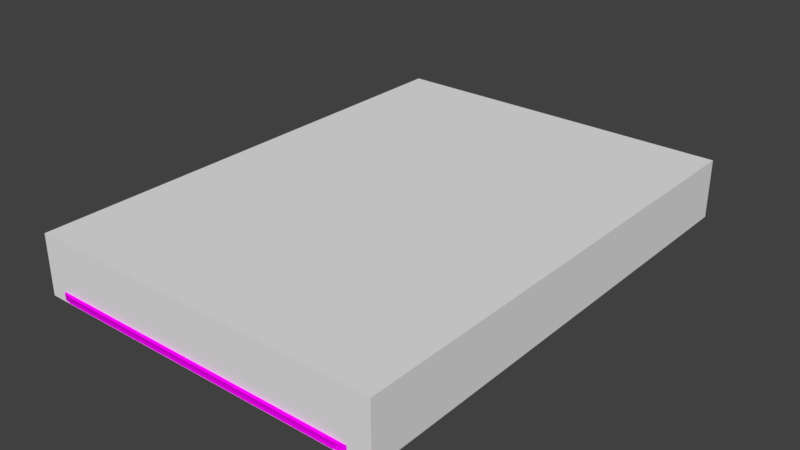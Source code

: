 # Source: aucman_clipboard.blend  (saved by Blender 2.79.0; exported with 4.5.12 LTS)
import bpy
from mathutils import Matrix  # noqa: F401  (used for matrix-valued properties, if any)

bpy.ops.wm.read_factory_settings(use_empty=True)
scene = bpy.context.scene
scene.name = 'Scene'

# ---- collections
col_collection_1 = bpy.data.collections.new('Collection 1'); scene.collection.children.link(col_collection_1)
col_collection_2 = bpy.data.collections.new('Collection 2'); scene.collection.children.link(col_collection_2)
col_collection_3 = bpy.data.collections.new('Collection 3'); scene.collection.children.link(col_collection_3)
col_collection_4 = bpy.data.collections.new('Collection 4'); scene.collection.children.link(col_collection_4)
col_collection_5 = bpy.data.collections.new('Collection 5'); scene.collection.children.link(col_collection_5)
col_collection_6 = bpy.data.collections.new('Collection 6'); scene.collection.children.link(col_collection_6)
col_collection_7 = bpy.data.collections.new('Collection 7'); scene.collection.children.link(col_collection_7)
col_collection_8 = bpy.data.collections.new('Collection 8'); scene.collection.children.link(col_collection_8)
col_collection_9 = bpy.data.collections.new('Collection 9'); scene.collection.children.link(col_collection_9)
col_collection_10 = bpy.data.collections.new('Collection 10'); scene.collection.children.link(col_collection_10)
col_collection_11 = bpy.data.collections.new('Collection 11'); scene.collection.children.link(col_collection_11)
col_collection_12 = bpy.data.collections.new('Collection 12'); scene.collection.children.link(col_collection_12)
col_collection_13 = bpy.data.collections.new('Collection 13'); scene.collection.children.link(col_collection_13)
col_collection_14 = bpy.data.collections.new('Collection 14'); scene.collection.children.link(col_collection_14)
col_collection_15 = bpy.data.collections.new('Collection 15'); scene.collection.children.link(col_collection_15)
col_collection_16 = bpy.data.collections.new('Collection 16'); scene.collection.children.link(col_collection_16)
col_collection_17 = bpy.data.collections.new('Collection 17'); scene.collection.children.link(col_collection_17)
col_collection_18 = bpy.data.collections.new('Collection 18'); scene.collection.children.link(col_collection_18)
col_collection_19 = bpy.data.collections.new('Collection 19'); scene.collection.children.link(col_collection_19)
col_collection_20 = bpy.data.collections.new('Collection 20'); scene.collection.children.link(col_collection_20)

# ---- images (referenced by path relative to the original .blend; pixels are not part of the script)
import os
ASSET_DIR = os.environ.get("B2B_ASSET_DIR", "")  # directory of the original .blend (textures are referenced by path, not embedded)
HERE = os.path.dirname(os.path.abspath(__file__))  # packed textures are extracted next to this script under _unpacked/

def load_image(name, relpath, width, height, colorspace="sRGB"):
    """Load a texture the original file referenced (path relative to the .blend, or extracted next to this script)."""
    p = next((c for c in (os.path.join(HERE, relpath), os.path.join(ASSET_DIR, relpath)) if relpath and os.path.exists(c)), "")
    if p:
        img = bpy.data.images.load(p, check_existing=True)
        img.name = name
    else:  # same state as the original file: an image datablock whose file is absent (Cycles renders it pink)
        img = bpy.data.images.new(name, width, height)
        img.source = "FILE"
        img.filepath = "//" + (relpath or name)
    img.colorspace_settings.name = colorspace
    return img
img_aucman_clipbard_names_op_texture = load_image('aucman_clipbard_names_op.texture', 'aucman_clipbard_names_op.texture', 1024, 1024, 'sRGB')
img_aucman_clipboard_df_texture = load_image('aucman_clipboard_df.texture', 'aucman_clipboard_df.texture', 1024, 1024, 'sRGB')

# ---- materials (node trees are filled in below, after node groups)
mat_mtl_clipboard_names = bpy.data.materials.new('mtl_clipboard_names')
mat_mtl_clipboard_names.alpha_threshold = 0.0
mat_mtl_clipboard_names.roughness = 0.5
mat_mtl_clipboard = bpy.data.materials.new('mtl_clipboard')
mat_mtl_clipboard.alpha_threshold = 0.0
mat_mtl_clipboard.roughness = 0.5

# ---- material node trees
mat_mtl_clipboard_names.use_nodes = True; mat_mtl_clipboard_names.node_tree.nodes.clear()
_N = mat_mtl_clipboard_names.node_tree.nodes; _L = mat_mtl_clipboard_names.node_tree.links
n0 = _N.new('ShaderNodeOutputMaterial'); n0.name = 'Material Output'; n0.location = (300, 300)
n1 = _N.new('ShaderNodeBsdfDiffuse'); n1.name = 'Diffuse BSDF'; n1.location = (10, 300)
n2 = _N.new('ShaderNodeTexImage'); n2.name = 'Image Texture'; n2.location = (-182, 290)
n2.width = 140
n2.image = img_aucman_clipbard_names_op_texture
_L.new(n1.outputs[0], n0.inputs[0])
_L.new(n2.outputs[0], n1.inputs[0])
n0.is_active_output = True
mat_mtl_clipboard.use_nodes = True; mat_mtl_clipboard.node_tree.nodes.clear()
_N = mat_mtl_clipboard.node_tree.nodes; _L = mat_mtl_clipboard.node_tree.links
n0 = _N.new('ShaderNodeOutputMaterial'); n0.name = 'Material Output'; n0.location = (300, 300)
n1 = _N.new('ShaderNodeBsdfDiffuse'); n1.name = 'Diffuse BSDF'; n1.location = (10, 300)
n2 = _N.new('ShaderNodeTexImage'); n2.name = 'Image Texture'; n2.location = (-232, 318)
n2.width = 140
n2.image = img_aucman_clipboard_df_texture
_L.new(n1.outputs[0], n0.inputs[0])
_L.new(n2.outputs[0], n1.inputs[0])
n0.is_active_output = True

# ---- world
world_world = bpy.data.worlds.new('World'); scene.world = world_world
world_world.color = (0.05088, 0.05088, 0.05088)
world_world.use_sun_shadow = False
world_world.sun_shadow_jitter_overblur = 0.0
world_world.cycles.sampling_method = 'MANUAL'

# ---- meshes
me_c_c = bpy.data.meshes.new('c_c')
me_c_c.from_pydata([(-0.12, -0.16, -2.98e-08), (-0.12, -0.16, 0.04), (-0.12, 0.17, -2.98e-08), (-0.12, 0.17, 0.04), (0.12, -0.16, -2.98e-08), (0.12, -0.16, 0.04), (0.12, 0.17, -2.98e-08), (0.12, 0.17, 0.04)], [], [(0, 1, 3, 2), (2, 3, 7, 6), (6, 7, 5, 4), (4, 5, 1, 0), (2, 6, 4, 0), (7, 3, 1, 5)])
me_c_c.use_remesh_preserve_volume = False
me_c_c.use_remesh_preserve_attributes = False
me_c_c.use_mirror_vertex_groups = False
me_c_c.update()
me_g_name_016 = bpy.data.meshes.new('g_name_016')
me_g_name_016.from_pydata([(-0.115, -0.01994, 0.01), (0.08478, -0.01123, 0.01), (-0.1172, 0.03001, 0.01), (0.0826, 0.03872, 0.01)], [], [(0, 1, 3, 2)])
_uv = me_g_name_016.uv_layers.new(name='UVMap')
_uv.uv.foreach_set('vector', [0.5, 0.0, 1.0, 0.0, 1.0, 0.125, 0.5, 0.125])
me_g_name_016.materials.append(mat_mtl_clipboard_names)
me_g_name_016.use_remesh_preserve_volume = False
me_g_name_016.use_remesh_preserve_attributes = False
me_g_name_016.use_mirror_vertex_groups = False
me_g_name_016.update()
me_g_name_015 = bpy.data.meshes.new('g_name_015')
me_g_name_015.from_pydata([(-0.115, -0.01994, 0.01), (0.08478, -0.01123, 0.01), (-0.1172, 0.03001, 0.01), (0.0826, 0.03872, 0.01)], [], [(0, 1, 3, 2)])
_uv = me_g_name_015.uv_layers.new(name='UVMap')
_uv.uv.foreach_set('vector', [0.5, 0.125, 1.0, 0.125, 1.0, 0.25, 0.5, 0.25])
me_g_name_015.materials.append(mat_mtl_clipboard_names)
me_g_name_015.use_remesh_preserve_volume = False
me_g_name_015.use_remesh_preserve_attributes = False
me_g_name_015.use_mirror_vertex_groups = False
me_g_name_015.update()
me_g_name_014 = bpy.data.meshes.new('g_name_014')
me_g_name_014.from_pydata([(-0.115, -0.01994, 0.01), (0.08478, -0.01123, 0.01), (-0.1172, 0.03001, 0.01), (0.0826, 0.03872, 0.01)], [], [(0, 1, 3, 2)])
_uv = me_g_name_014.uv_layers.new(name='UVMap')
_uv.uv.foreach_set('vector', [0.5, 0.25, 1.0, 0.25, 1.0, 0.375, 0.5, 0.375])
me_g_name_014.materials.append(mat_mtl_clipboard_names)
me_g_name_014.use_remesh_preserve_volume = False
me_g_name_014.use_remesh_preserve_attributes = False
me_g_name_014.use_mirror_vertex_groups = False
me_g_name_014.update()
me_g_name_013 = bpy.data.meshes.new('g_name_013')
me_g_name_013.from_pydata([(-0.115, -0.01994, 0.01), (0.08478, -0.01123, 0.01), (-0.1172, 0.03001, 0.01), (0.0826, 0.03872, 0.01)], [], [(0, 1, 3, 2)])
_uv = me_g_name_013.uv_layers.new(name='UVMap')
_uv.uv.foreach_set('vector', [0.5, 0.375, 1.0, 0.375, 1.0, 0.5, 0.5, 0.5])
me_g_name_013.materials.append(mat_mtl_clipboard_names)
me_g_name_013.use_remesh_preserve_volume = False
me_g_name_013.use_remesh_preserve_attributes = False
me_g_name_013.use_mirror_vertex_groups = False
me_g_name_013.update()
me_g_name_012 = bpy.data.meshes.new('g_name_012')
me_g_name_012.from_pydata([(-0.115, -0.01994, 0.01), (0.08478, -0.01123, 0.01), (-0.1172, 0.03001, 0.01), (0.0826, 0.03872, 0.01)], [], [(0, 1, 3, 2)])
_uv = me_g_name_012.uv_layers.new(name='UVMap')
_uv.uv.foreach_set('vector', [0.5, 0.5, 1.0, 0.5, 1.0, 0.625, 0.5, 0.625])
me_g_name_012.materials.append(mat_mtl_clipboard_names)
me_g_name_012.use_remesh_preserve_volume = False
me_g_name_012.use_remesh_preserve_attributes = False
me_g_name_012.use_mirror_vertex_groups = False
me_g_name_012.update()
me_g_name_011 = bpy.data.meshes.new('g_name_011')
me_g_name_011.from_pydata([(-0.115, -0.01994, 0.01), (0.08478, -0.01123, 0.01), (-0.1172, 0.03001, 0.01), (0.0826, 0.03872, 0.01)], [], [(0, 1, 3, 2)])
_uv = me_g_name_011.uv_layers.new(name='UVMap')
_uv.uv.foreach_set('vector', [0.5, 0.625, 1.0, 0.625, 1.0, 0.75, 0.5, 0.75])
me_g_name_011.materials.append(mat_mtl_clipboard_names)
me_g_name_011.use_remesh_preserve_volume = False
me_g_name_011.use_remesh_preserve_attributes = False
me_g_name_011.use_mirror_vertex_groups = False
me_g_name_011.update()
me_g_name_010 = bpy.data.meshes.new('g_name_010')
me_g_name_010.from_pydata([(-0.115, -0.01994, 0.01), (0.08478, -0.01123, 0.01), (-0.1172, 0.03001, 0.01), (0.0826, 0.03872, 0.01)], [], [(0, 1, 3, 2)])
_uv = me_g_name_010.uv_layers.new(name='UVMap')
_uv.uv.foreach_set('vector', [0.5, 0.75, 1.0, 0.75, 1.0, 0.875, 0.5, 0.875])
me_g_name_010.materials.append(mat_mtl_clipboard_names)
me_g_name_010.use_remesh_preserve_volume = False
me_g_name_010.use_remesh_preserve_attributes = False
me_g_name_010.use_mirror_vertex_groups = False
me_g_name_010.update()
me_g_name_009 = bpy.data.meshes.new('g_name_009')
me_g_name_009.from_pydata([(-0.115, -0.01994, 0.01), (0.08478, -0.01123, 0.01), (-0.1172, 0.03001, 0.01), (0.0826, 0.03872, 0.01)], [], [(0, 1, 3, 2)])
_uv = me_g_name_009.uv_layers.new(name='UVMap')
_uv.uv.foreach_set('vector', [0.5, 0.875, 1.0, 0.875, 1.0, 1.0, 0.5, 1.0])
me_g_name_009.materials.append(mat_mtl_clipboard_names)
me_g_name_009.use_remesh_preserve_volume = False
me_g_name_009.use_remesh_preserve_attributes = False
me_g_name_009.use_mirror_vertex_groups = False
me_g_name_009.update()
me_g_name_008 = bpy.data.meshes.new('g_name_008')
me_g_name_008.from_pydata([(-0.115, -0.01994, 0.01), (0.08478, -0.01123, 0.01), (-0.1172, 0.03001, 0.01), (0.0826, 0.03872, 0.01)], [], [(0, 1, 3, 2)])
_uv = me_g_name_008.uv_layers.new(name='UVMap')
_uv.uv.foreach_set('vector', [0.0, 0.0, 0.5, 0.0, 0.5, 0.125, 0.0, 0.125])
me_g_name_008.materials.append(mat_mtl_clipboard_names)
me_g_name_008.use_remesh_preserve_volume = False
me_g_name_008.use_remesh_preserve_attributes = False
me_g_name_008.use_mirror_vertex_groups = False
me_g_name_008.update()
me_g_name_007 = bpy.data.meshes.new('g_name_007')
me_g_name_007.from_pydata([(-0.115, -0.01994, 0.01), (0.08478, -0.01123, 0.01), (-0.1172, 0.03001, 0.01), (0.0826, 0.03872, 0.01)], [], [(0, 1, 3, 2)])
_uv = me_g_name_007.uv_layers.new(name='UVMap')
_uv.uv.foreach_set('vector', [0.0, 0.125, 0.5, 0.125, 0.5, 0.25, 0.0, 0.25])
me_g_name_007.materials.append(mat_mtl_clipboard_names)
me_g_name_007.use_remesh_preserve_volume = False
me_g_name_007.use_remesh_preserve_attributes = False
me_g_name_007.use_mirror_vertex_groups = False
me_g_name_007.update()
me_g_name_006 = bpy.data.meshes.new('g_name_006')
me_g_name_006.from_pydata([(-0.115, -0.01994, 0.01), (0.08478, -0.01123, 0.01), (-0.1172, 0.03001, 0.01), (0.0826, 0.03872, 0.01)], [], [(0, 1, 3, 2)])
_uv = me_g_name_006.uv_layers.new(name='UVMap')
_uv.uv.foreach_set('vector', [0.0, 0.25, 0.5, 0.25, 0.5, 0.375, 0.0, 0.375])
me_g_name_006.materials.append(mat_mtl_clipboard_names)
me_g_name_006.use_remesh_preserve_volume = False
me_g_name_006.use_remesh_preserve_attributes = False
me_g_name_006.use_mirror_vertex_groups = False
me_g_name_006.update()
me_g_name_005 = bpy.data.meshes.new('g_name_005')
me_g_name_005.from_pydata([(-0.115, -0.01994, 0.01), (0.08478, -0.01123, 0.01), (-0.1172, 0.03001, 0.01), (0.0826, 0.03872, 0.01)], [], [(0, 1, 3, 2)])
_uv = me_g_name_005.uv_layers.new(name='UVMap')
_uv.uv.foreach_set('vector', [0.0, 0.375, 0.5, 0.375, 0.5, 0.5, 0.0, 0.5])
me_g_name_005.materials.append(mat_mtl_clipboard_names)
me_g_name_005.use_remesh_preserve_volume = False
me_g_name_005.use_remesh_preserve_attributes = False
me_g_name_005.use_mirror_vertex_groups = False
me_g_name_005.update()
me_g_name_004 = bpy.data.meshes.new('g_name_004')
me_g_name_004.from_pydata([(-0.115, -0.01994, 0.01), (0.08478, -0.01123, 0.01), (-0.1172, 0.03001, 0.01), (0.0826, 0.03872, 0.01)], [], [(0, 1, 3, 2)])
_uv = me_g_name_004.uv_layers.new(name='UVMap')
_uv.uv.foreach_set('vector', [0.0, 0.5, 0.5, 0.5, 0.5, 0.625, 0.0, 0.625])
me_g_name_004.materials.append(mat_mtl_clipboard_names)
me_g_name_004.use_remesh_preserve_volume = False
me_g_name_004.use_remesh_preserve_attributes = False
me_g_name_004.use_mirror_vertex_groups = False
me_g_name_004.update()
me_g_name_003 = bpy.data.meshes.new('g_name_003')
me_g_name_003.from_pydata([(-0.115, -0.01994, 0.01), (0.08478, -0.01123, 0.01), (-0.1172, 0.03001, 0.01), (0.0826, 0.03872, 0.01)], [], [(0, 1, 3, 2)])
_uv = me_g_name_003.uv_layers.new(name='UVMap')
_uv.uv.foreach_set('vector', [0.0, 0.625, 0.5, 0.625, 0.5, 0.75, 0.0, 0.75])
me_g_name_003.materials.append(mat_mtl_clipboard_names)
me_g_name_003.use_remesh_preserve_volume = False
me_g_name_003.use_remesh_preserve_attributes = False
me_g_name_003.use_mirror_vertex_groups = False
me_g_name_003.update()
me_g_name_002 = bpy.data.meshes.new('g_name_002')
me_g_name_002.from_pydata([(-0.115, -0.01994, 0.01), (0.08478, -0.01123, 0.01), (-0.1172, 0.03001, 0.01), (0.0826, 0.03872, 0.01)], [], [(0, 1, 3, 2)])
_uv = me_g_name_002.uv_layers.new(name='UVMap')
_uv.uv.foreach_set('vector', [0.0, 0.75, 0.5, 0.75, 0.5, 0.875, 0.0, 0.875])
me_g_name_002.materials.append(mat_mtl_clipboard_names)
me_g_name_002.use_remesh_preserve_volume = False
me_g_name_002.use_remesh_preserve_attributes = False
me_g_name_002.use_mirror_vertex_groups = False
me_g_name_002.update()
me_g_name_001 = bpy.data.meshes.new('g_name_001')
me_g_name_001.from_pydata([(-0.115, -0.01994, 0.01), (0.08478, -0.01123, 0.01), (-0.1172, 0.03001, 0.01), (0.0826, 0.03872, 0.01)], [], [(0, 1, 3, 2)])
_uv = me_g_name_001.uv_layers.new(name='UVMap')
_uv.uv.foreach_set('vector', [0.0, 0.875, 0.5, 0.875, 0.5, 1.0, 9.998e-05, 0.9999])
me_g_name_001.materials.append(mat_mtl_clipboard_names)
me_g_name_001.use_remesh_preserve_volume = False
me_g_name_001.use_remesh_preserve_attributes = False
me_g_name_001.use_mirror_vertex_groups = False
me_g_name_001.update()
me_g_g = bpy.data.meshes.new('g_g')
me_g_g.from_pydata([(0.02677, 0.1193, 0.01828), (0.02095, 0.1179, 0.02163), (0.02273, 0.1161, 0.01888), (0.02, 0.126, 0.01922), (0.02095, 0.1179, 0.02163), (0.02677, 0.1193, 0.01828), (-0.05853, -0.1093, 0.01035), (-0.05321, -0.1591, 0.0132), (0.08374, -0.143, 0.0128), (0.07992, -0.08609, 0.009218), (0.01467, 0.1112, 0.005671), (0.01778, 0.1112, 0.005672), (0.01777, 0.1093, 0.01657), (0.01466, 0.1093, 0.01657), (-0.03913, 0.1158, 0.008237), (-0.03913, 0.1173, 0.008237), (-0.03913, 0.1173, 0.01506), (-0.03913, 0.1158, 0.01506), (-0.05518, 0.1158, 0.00823), (-0.03913, 0.1158, 0.008237), (-0.03913, 0.1158, 0.01506), (-0.05518, 0.1158, 0.01506), (-0.03913, 0.1173, 0.01506), (-0.03913, 0.1173, 0.008237), (-0.05519, 0.1173, 0.008237), (-0.05519, 0.1173, 0.01506), (0.05169, 0.1158, 0.006757), (0.05169, 0.1249, 0.006756), (0.05169, 0.1249, 0.008227), (0.0517, 0.1158, 0.008231), (-0.05519, 0.1158, 0.006756), (0.05169, 0.1158, 0.006757), (0.0517, 0.1158, 0.008231), (-0.05518, 0.1158, 0.00823), (-0.05519, 0.1249, 0.006756), (-0.05519, 0.1158, 0.006756), (-0.05518, 0.1158, 0.00823), (-0.05519, 0.1249, 0.008227), (-0.03913, 0.1158, 0.01506), (-0.03913, 0.1173, 0.01506), (-0.05519, 0.1173, 0.01506), (-0.05518, 0.1158, 0.01506), (-0.05519, 0.1173, 0.01506), (-0.05519, 0.1173, 0.008237), (-0.05518, 0.1158, 0.00823), (-0.05518, 0.1158, 0.01506), (0.05169, 0.1158, 0.01506), (0.05169, 0.1173, 0.01506), (0.03563, 0.1173, 0.01506), (0.03563, 0.1158, 0.01506), (0.05169, 0.1158, 0.01506), (0.0517, 0.1158, 0.008231), (0.05169, 0.1173, 0.008237), (0.05169, 0.1173, 0.01506), (0.03563, 0.1158, 0.01506), (0.03563, 0.1173, 0.01506), (0.03563, 0.1173, 0.008237), (0.03563, 0.1158, 0.008237), (0.05169, 0.1158, 0.01506), (0.03563, 0.1158, 0.01506), (0.03563, 0.1158, 0.008237), (0.0517, 0.1158, 0.008231), (0.05169, 0.1173, 0.01506), (0.05169, 0.1173, 0.008237), (0.03563, 0.1173, 0.008237), (0.03563, 0.1173, 0.01506), (-0.02103, 0.1112, 0.005671), (-0.01815, 0.1112, 0.005672), (-0.01814, 0.1093, 0.01657), (-0.02103, 0.1093, 0.01657), (-0.09274, -0.0497, 0.007625), (-0.1035, -0.1237, 0.01009), (0.06236, -0.1478, 0.01052), (0.08187, 0.006423, 0.007699), (-0.08187, 0.006423, 0.007699), (0.01838, 0.1322, 0.01406), (0.01839, 0.1288, 0.01067), (-0.02188, 0.1288, 0.01067), (-0.02188, 0.1322, 0.01406), (0.01838, 0.1288, 0.01744), (-0.02188, 0.1288, 0.01744), (-0.02188, 0.1254, 0.01406), (0.01838, 0.1254, 0.01406), (-0.02188, 0.1288, 0.01067), (0.01839, 0.1288, 0.01067), (-0.02102, 0.1322, 0.005629), (-0.02103, 0.1112, 0.005671), (-0.02103, 0.1093, 0.01657), (-0.02101, 0.1353, 0.02042), (-0.02023, 0.1414, 0.01338), (-0.02023, 0.1467, 0.02253), (-0.08519, 0.1026, 0.01357), (-0.08767, 0.09451, 0.006854), (-0.08767, 0.09357, 0.006804), (-0.08519, 0.1024, 0.015), (-0.07843, 0.1093, 0.01657), (-0.07843, 0.109, 0.01757), (-0.06919, 0.1117, 0.01703), (-0.06919, 0.1115, 0.01802), (-0.0395, 0.1169, 0.01783), (-0.03949, 0.1168, 0.019), (-0.03026, 0.1193, 0.01828), (-0.03025, 0.1192, 0.01946), (-0.02349, 0.126, 0.01922), (0.03601, 0.1168, 0.019), (0.03601, 0.1169, 0.01783), (0.02677, 0.1193, 0.01828), (0.06569, 0.1117, 0.01703), (0.06569, 0.1115, 0.01802), (0.07493, 0.1093, 0.01657), (0.07493, 0.109, 0.01757), (0.08169, 0.1026, 0.01357), (0.08169, 0.1024, 0.015), (0.08417, 0.09451, 0.006854), (0.08417, 0.09357, 0.006804), (0.01752, 0.1322, 0.005629), (0.01673, 0.1414, 0.01338), (0.01673, 0.1467, 0.02253), (0.01752, 0.1353, 0.02042), (0.01778, 0.1112, 0.005672), (0.01777, 0.1093, 0.01657), (-0.09246, 0.09643, 0.006699), (-0.09246, 0.08946, 0.008849), (0.09246, 0.09643, 0.006699), (0.09246, 0.08946, 0.008849), (-0.09246, -0.0607, 0.01037), (0.09246, -0.0607, 0.01037), (-0.09246, -0.1172, 0.0117), (0.09246, -0.1172, 0.01425), (0.02456, -0.154, 0.02851), (0.09246, -0.1423, 0.03475), (-0.09246, -0.154, 0.02851), (-0.08767, 0.09451, 0.006854), (-0.08519, 0.1026, 0.01357), (0.08417, 0.09451, 0.006854), (0.08169, 0.1026, 0.01357), (-0.07843, 0.1093, 0.01657), (-0.06919, 0.1117, 0.01703), (-0.0395, 0.1169, 0.01783), (-0.02103, 0.1093, 0.01657), (-0.03026, 0.1193, 0.01828), (-0.02349, 0.126, 0.01922), (-0.02101, 0.1353, 0.02042), (-0.01814, 0.1093, 0.01657), (0.01466, 0.1093, 0.01657), (0.01777, 0.1093, 0.01657), (0.07493, 0.1093, 0.01657), (0.0147, 0.1467, 0.02253), (0.06569, 0.1117, 0.01703), (0.03601, 0.1169, 0.01783), (0.02677, 0.1193, 0.01828), (0.02, 0.126, 0.01922), (0.01752, 0.1353, 0.02042), (0.006253, 0.1512, 0.02338), (0.007496, 0.1467, 0.02253), (0.006255, 0.1421, 0.02169), (0.002874, 0.1545, 0.02399), (0.01673, 0.1467, 0.02253), (0.002874, 0.1388, 0.02107), (0.01425, 0.1557, 0.02422), (-0.001746, 0.1376, 0.02085), (0.007496, 0.1624, 0.02545), (-0.006366, 0.1388, 0.02107), (-0.001746, 0.1648, 0.02591), (-0.001747, 0.1557, 0.02422), (-0.01817, 0.1466, 0.02253), (-0.01099, 0.1624, 0.02545), (-0.009747, 0.1421, 0.02169), (-0.006367, 0.1545, 0.02399), (-0.01098, 0.1467, 0.02253), (-0.009746, 0.1512, 0.02338), (-0.01775, 0.1557, 0.02422), (-0.02023, 0.1467, 0.02253), (0.08417, 0.09357, 0.006804), (0.08169, 0.1024, 0.015), (-0.08767, 0.09357, 0.006804), (-0.08519, 0.1024, 0.015), (0.07493, 0.109, 0.01757), (0.06569, 0.1115, 0.01802), (0.03601, 0.1168, 0.019), (0.02273, 0.109, 0.01757), (0.02677, 0.1193, 0.01828), (0.02273, 0.1161, 0.01888), (0.01855, 0.1161, 0.01888), (-0.02716, 0.109, 0.01757), (-0.02247, 0.1161, 0.01888), (-0.07843, 0.109, 0.01757), (0.01157, 0.1249, 0.02051), (-0.06919, 0.1115, 0.01802), (-0.03949, 0.1168, 0.019), (-0.03025, 0.1192, 0.01946), (-0.02721, 0.1161, 0.01888), (-0.01577, 0.1242, 0.02039), (-0.0127, 0.133, 0.02202), (-0.009484, 0.1307, 0.02158), (-0.001674, 0.1287, 0.02123), (0.006133, 0.1305, 0.02156), (0.009344, 0.133, 0.02202), (-0.01817, 0.1466, 0.02253), (-0.01817, 0.1414, 0.01337), (-0.02023, 0.1467, 0.02253), (-0.02023, 0.1414, 0.01338), (-0.01816, 0.1322, 0.005709), (-0.02102, 0.1322, 0.005629), (-0.02103, 0.1112, 0.005671), (-0.01815, 0.1112, 0.005672), (-0.01816, 0.1322, 0.005709), (-0.01817, 0.1414, 0.01337), (-0.01817, 0.1466, 0.02253), (-0.01815, 0.1112, 0.005672), (-0.01814, 0.1093, 0.01657), (0.01469, 0.1323, 0.005734), (0.01467, 0.1112, 0.005671), (0.01466, 0.1093, 0.01657), (0.01471, 0.1414, 0.01338), (0.0147, 0.1467, 0.02253), (0.01673, 0.1467, 0.02253), (0.01673, 0.1414, 0.01338), (0.0147, 0.1467, 0.02253), (0.01471, 0.1414, 0.01338), (0.01752, 0.1322, 0.005629), (0.01469, 0.1323, 0.005734), (0.01778, 0.1112, 0.005672), (0.01467, 0.1112, 0.005671), (-0.115, 0.1249, 0.002678), (-0.1117, 0.1297, 0.006805), (-0.115, 0.1249, 0.006805), (-0.1162, 0.1193, 0.002678), (-0.1162, 0.1193, 0.006805), (-0.1162, -0.1474, 0.006805), (-0.1162, -0.1474, 0.002678), (-0.115, -0.1531, 0.006805), (-0.1117, -0.1578, 0.002679), (-0.1117, -0.1578, 0.006805), (-0.107, -0.1611, 0.002678), (-0.107, -0.1611, 0.006804), (-0.1013, -0.1623, 0.002678), (-0.1013, -0.1623, 0.006805), (0.09781, -0.1623, 0.006805), (0.1035, -0.1611, 0.006805), (0.1082, -0.1578, 0.006804), (-0.107, 0.133, 0.006805), (-0.107, 0.133, 0.002678), (-0.1013, 0.1342, 0.006805), (-0.1013, 0.1342, 0.002678), (0.09781, 0.1342, 0.006805), (0.1035, 0.133, 0.006805), (0.1082, 0.1297, 0.006805), (0.1082, 0.1297, 0.002678), (0.1115, 0.1249, 0.006805), (0.1127, 0.1193, 0.006805), (0.1127, -0.1474, 0.002678), (0.1127, -0.1474, 0.006805), (0.1115, -0.1531, 0.006805), (0.02273, 0.1161, 0.01888), (0.02095, 0.1179, 0.02163), (0.01855, 0.1161, 0.01888), (0.01157, 0.1249, 0.02051), (0.01345, 0.1255, 0.02304), (0.02, 0.126, 0.01922), (0.009344, 0.133, 0.02202), (0.01752, 0.1353, 0.02042), (0.01059, 0.1347, 0.02476), (0.009344, 0.133, 0.02202), (0.006133, 0.1305, 0.02156), (-0.001674, 0.1287, 0.02123), (0.01219, 0.154, 0.02834), (0.01673, 0.1467, 0.02253), (0.01425, 0.1557, 0.02422), (-0.001676, 0.1301, 0.0239), (-0.009484, 0.1307, 0.02158), (0.006192, 0.1601, 0.02947), (0.007496, 0.1624, 0.02545), (-0.001749, 0.162, 0.02982), (-0.001746, 0.1648, 0.02591), (-0.01381, 0.1347, 0.02476), (-0.0127, 0.133, 0.02202), (-0.009955, 0.1599, 0.02942), (-0.01099, 0.1624, 0.02545), (-0.01613, 0.1536, 0.02826), (-0.01775, 0.1557, 0.02422), (-0.02023, 0.1467, 0.02253), (-0.02101, 0.1353, 0.02042), (-0.02349, 0.126, 0.01922), (-0.006367, 0.1545, 0.02399), (-0.001747, 0.1557, 0.02422), (-0.009746, 0.1512, 0.02338), (0.002874, 0.1545, 0.02399), (-0.01098, 0.1467, 0.02253), (0.006253, 0.1512, 0.02338), (-0.009747, 0.1421, 0.02169), (0.007496, 0.1467, 0.02253), (0.006255, 0.1421, 0.02169), (0.002874, 0.1388, 0.02107), (-0.001746, 0.1376, 0.02085), (-0.006366, 0.1388, 0.02107), (-0.0127, 0.133, 0.02202), (-0.01577, 0.1242, 0.02039), (-0.01732, 0.1246, 0.02288), (-0.02247, 0.1161, 0.01888), (-0.025, 0.1179, 0.02163), (-0.03025, 0.1192, 0.01946), (-0.02721, 0.1161, 0.01888), (-0.03025, 0.1192, 0.01946), (0.008234, 0.1476, 0.008226), (-0.01173, 0.1476, 0.008226), (-0.05519, 0.1249, 0.008227), (0.05169, 0.1249, 0.008227), (0.0517, 0.1158, 0.008231), (-0.05518, 0.1158, 0.00823), (-0.05519, 0.1158, 0.006756), (-0.05519, 0.1249, 0.006756), (-0.01172, 0.1476, 0.006757), (0.05169, 0.1158, 0.006757), (0.05169, 0.1249, 0.006756), (0.008234, 0.1476, 0.006755), (-0.05519, 0.1249, 0.006756), (-0.05519, 0.1249, 0.008227), (-0.01173, 0.1476, 0.008226), (-0.01172, 0.1476, 0.006757), (0.008234, 0.1476, 0.006755), (0.008234, 0.1476, 0.008226), (0.05169, 0.1249, 0.008227), (0.05169, 0.1249, 0.006756), (0.01838, 0.1288, 0.01744), (0.01964, 0.1288, 0.01406), (0.01838, 0.1322, 0.01406), (0.01839, 0.1288, 0.01067), (0.01838, 0.1254, 0.01406), (-0.02188, 0.1288, 0.01744), (-0.02313, 0.1288, 0.01406), (-0.02188, 0.1254, 0.01406), (-0.02188, 0.1288, 0.01067), (-0.02188, 0.1322, 0.01406), (0.1035, 0.133, 0.002677), (0.09781, 0.1342, 0.002678), (0.1115, 0.1249, 0.002677), (0.1127, 0.1193, 0.002678), (0.1115, -0.1531, 0.002678), (0.1082, -0.1578, 0.002677), (0.1035, -0.1611, 0.002677), (0.09781, -0.1623, 0.002677), (-0.115, -0.1531, 0.002677), (-0.1117, 0.1297, 0.002678), (-0.115, 0.1249, 0.002678), (-0.1117, 0.1297, 0.006805), (-0.115, 0.1249, 0.006805), (-0.1162, 0.1193, 0.002678), (-0.1162, 0.1193, 0.006805), (-0.1162, -0.1474, 0.006805), (-0.1162, -0.1474, 0.002678), (-0.115, -0.1531, 0.006805), (-0.1117, -0.1578, 0.002679), (-0.1117, -0.1578, 0.006805), (-0.107, -0.1611, 0.002678), (-0.107, -0.1611, 0.006804), (-0.1013, -0.1623, 0.002678), (-0.1013, -0.1623, 0.006805), (0.09781, -0.1623, 0.006805), (0.1035, -0.1611, 0.006805), (0.1082, -0.1578, 0.006804), (-0.107, 0.133, 0.006805), (-0.107, 0.133, 0.002678), (-0.1013, 0.1342, 0.006805), (-0.1013, 0.1342, 0.002678), (0.09781, 0.1342, 0.006805), (0.1035, 0.133, 0.006805), (0.1082, 0.1297, 0.006805), (0.1082, 0.1297, 0.002678), (0.1115, 0.1249, 0.006805), (0.1127, 0.1193, 0.006805), (0.1127, -0.1474, 0.002678), (0.1127, -0.1474, 0.006805), (0.1115, -0.1531, 0.006805), (0.1035, 0.133, 0.002677), (0.09781, 0.1342, 0.002678), (0.1115, 0.1249, 0.002677), (0.1127, 0.1193, 0.002678), (0.1115, -0.1531, 0.002678), (0.1082, -0.1578, 0.002677), (0.1035, -0.1611, 0.002677), (0.09781, -0.1623, 0.002677), (-0.115, -0.1531, 0.002677), (-0.1117, 0.1297, 0.002678), (0.04437, -0.09405, 0.0176), (0.08759, -0.09085, 0.0133), (0.0376, -0.04455, 0.01096), (0.08123, -0.03921, 0.01035), (0.04078, -0.07037, 0.01243), (0.06577, -0.09352, 0.01361)], [], [(0, 1, 2), (3, 4, 5), (6, 7, 8), (9, 6, 8), (10, 11, 12), (13, 10, 12), (14, 15, 16), (17, 14, 16), (18, 19, 20), (21, 18, 20), (22, 23, 24), (25, 22, 24), (26, 27, 28), (29, 26, 28), (30, 31, 32), (33, 30, 32), (34, 35, 36), (37, 34, 36), (38, 39, 40), (41, 38, 40), (42, 43, 44), (45, 42, 44), (46, 47, 48), (49, 46, 48), (50, 51, 52), (53, 50, 52), (54, 55, 56), (57, 54, 56), (58, 59, 60), (61, 58, 60), (62, 63, 64), (65, 62, 64), (66, 67, 68), (69, 66, 68), (70, 71, 72), (73, 70, 72), (74, 70, 73), (75, 76, 77), (78, 75, 77), (79, 75, 78), (80, 79, 78), (81, 79, 80), (82, 79, 81), (83, 82, 81), (84, 82, 83), (85, 86, 87), (88, 85, 87), (89, 85, 88), (90, 89, 88), (91, 92, 93), (94, 91, 93), (95, 91, 94), (96, 95, 94), (97, 95, 96), (98, 97, 96), (99, 97, 98), (100, 99, 98), (101, 99, 100), (102, 101, 100), (103, 101, 102), (104, 105, 106), (107, 105, 104), (108, 107, 104), (109, 107, 108), (110, 109, 108), (111, 109, 110), (112, 111, 110), (113, 111, 112), (114, 113, 112), (115, 116, 117), (118, 115, 117), (119, 115, 118), (120, 119, 118), (121, 122, 123), (123, 122, 124), (122, 125, 124), (124, 125, 126), (125, 127, 126), (126, 127, 128), (127, 129, 128), (128, 129, 130), (127, 131, 129), (132, 133, 134), (133, 135, 134), (133, 136, 135), (137, 138, 136), (136, 138, 139), (136, 139, 135), (138, 140, 139), (140, 141, 139), (142, 139, 141), (139, 143, 135), (143, 144, 135), (144, 145, 135), (145, 146, 135), (144, 143, 147), (148, 146, 149), (146, 145, 149), (150, 149, 145), (151, 150, 145), (152, 151, 145), (153, 147, 154), (155, 154, 147), (156, 147, 153), (143, 155, 147), (157, 147, 156), (158, 155, 143), (159, 157, 156), (160, 158, 143), (161, 159, 156), (162, 160, 143), (163, 161, 156), (164, 163, 156), (165, 162, 143), (163, 164, 166), (167, 162, 165), (164, 168, 166), (166, 168, 165), (169, 167, 165), (168, 170, 165), (170, 169, 165), (171, 166, 165), (172, 171, 165), (173, 174, 175), (174, 176, 175), (174, 177, 176), (178, 179, 177), (180, 177, 179), (177, 180, 176), (181, 180, 179), (180, 181, 182), (180, 182, 183), (180, 184, 176), (180, 183, 185), (184, 180, 185), (184, 186, 176), (185, 183, 187), (188, 186, 189), (186, 184, 189), (184, 190, 189), (190, 184, 191), (184, 185, 191), (192, 185, 187), (193, 192, 194), (192, 187, 194), (195, 194, 187), (196, 195, 187), (197, 196, 187), (198, 199, 200), (199, 201, 200), (199, 202, 201), (202, 203, 201), (203, 202, 204), (202, 205, 204), (206, 207, 208), (209, 206, 208), (210, 209, 208), (211, 212, 213), (214, 211, 213), (215, 214, 213), (216, 217, 218), (217, 219, 218), (219, 217, 220), (221, 219, 220), (221, 220, 222), (223, 221, 222), (244, 242, 241, 243), (242, 343, 225, 241), (245, 335, 244, 243), (224, 226, 225, 343), (249, 336, 248, 247), (232, 233, 231, 342), (237, 235, 234, 236), (252, 251, 337, 250), (246, 334, 335, 245), (240, 239, 340, 339), (341, 238, 237, 236), (234, 235, 233, 232), (342, 231, 229, 230), (240, 339, 338, 253), (340, 239, 238, 341), (247, 248, 334, 246), (228, 226, 224, 227), (230, 229, 228, 227), (253, 338, 251, 252), (254, 255, 256), (256, 255, 257), (255, 258, 257), (258, 255, 259), (257, 258, 260), (258, 259, 261), (258, 262, 260), (262, 258, 261), (263, 262, 264), (264, 262, 265), (261, 266, 262), (267, 266, 261), (268, 266, 267), (262, 269, 265), (265, 269, 270), (271, 266, 268), (272, 271, 268), (273, 271, 272), (273, 266, 271), (274, 273, 272), (270, 275, 276), (269, 275, 270), (277, 273, 274), (278, 277, 274), (279, 277, 278), (273, 277, 279), (280, 279, 278), (281, 279, 280), (281, 282, 279), (282, 275, 279), (275, 282, 283), (273, 279, 284), (285, 273, 284), (284, 279, 286), (287, 273, 285), (286, 279, 288), (266, 273, 287), (279, 275, 288), (289, 266, 287), (288, 275, 290), (291, 266, 289), (262, 266, 291), (292, 262, 291), (293, 262, 292), (269, 262, 293), (294, 269, 293), (295, 269, 294), (275, 269, 295), (290, 275, 295), (296, 275, 297), (275, 298, 297), (298, 275, 283), (297, 298, 299), (298, 283, 300), (298, 300, 299), (301, 300, 283), (299, 300, 302), (302, 300, 303), (304, 305, 306), (307, 304, 306), (308, 307, 306), (309, 308, 306), (310, 311, 312), (313, 310, 312), (314, 313, 312), (315, 314, 312), (316, 317, 318), (319, 316, 318), (320, 319, 318), (321, 320, 318), (320, 321, 322), (323, 320, 322), (324, 325, 326), (326, 325, 327), (328, 325, 324), (327, 325, 328), (329, 330, 331), (331, 330, 332), (333, 330, 329), (332, 330, 333), (337, 336, 249, 250), (366, 365, 363, 361, 345, 346, 348, 349, 351, 353, 355, 357, 358, 359, 360, 373, 372, 370, 369, 367), (364, 375, 374, 368, 376, 377, 371, 378, 379, 380, 381, 356, 354, 352, 382, 350, 347, 344, 383, 362), (389, 385, 387, 386, 388), (384, 389, 388)])
me_g_g.polygons.foreach_set('use_smooth', [1, 1, 1, 1, 1, 1, 1, 1, 1, 1, 1, 1, 1, 1, 1, 1, 1, 1, 1, 1, 1, 1, 1, 1, 1, 1, 1, 1, 1, 1, 1, 1, 1, 1, 1, 1, 1, 1, 1, 1, 1, 1, 1, 1, 1, 1, 1, 1, 1, 1, 1, 1, 1, 1, 1, 1, 1, 1, 1, 1, 1, 1, 1, 1, 1, 1, 1, 1, 1, 1, 1, 1, 1, 1, 1, 1, 1, 1, 1, 1, 1, 1, 1, 1, 1, 1, 1, 1, 1, 1, 1, 1, 1, 1, 1, 1, 1, 1, 1, 1, 1, 1, 1, 1, 1, 1, 1, 1, 1, 1, 1, 1, 1, 1, 1, 1, 1, 1, 1, 1, 1, 1, 1, 1, 1, 1, 1, 1, 1, 1, 1, 1, 1, 1, 1, 1, 1, 1, 1, 1, 1, 1, 1, 1, 1, 1, 1, 1, 1, 1, 1, 1, 1, 1, 1, 1, 1, 1, 1, 1, 1, 1, 1, 1, 1, 1, 1, 1, 1, 1, 1, 1, 1, 1, 1, 1, 1, 1, 1, 1, 1, 1, 1, 1, 1, 1, 1, 1, 1, 1, 1, 1, 1, 1, 1, 1, 1, 1, 1, 1, 1, 1, 1, 1, 1, 1, 1, 1, 1, 1, 1, 1, 1, 1, 1, 1, 1, 1, 1, 1, 1, 1, 1, 1, 1, 1, 1, 1, 1, 1, 1, 1, 1, 1, 1, 1, 1, 1, 1, 1, 1, 1, 1, 1, 1, 1, 1, 1, 1, 1, 1, 1, 1, 1, 1, 1, 1, 1, 1, 1, 1, 1, 1, 1, 1, 1, 1, 1, 0, 0])
_uv = me_g_g.uv_layers.new(name='UVMap')
_uv.uv.foreach_set('vector', [0.338, 0.7128, 0.3245, 0.7122, 0.3279, 0.7049, 0.3194, 0.7286, 0.3308, 0.7145, 0.338, 0.7128, 0.1178, 0.03534, 0.1775, 0.03181, 0.1879, 0.1676, 0.1406, 0.1695, 0.1178, 0.03534, 0.1879, 0.1676, 0.9323, 0.6377, 0.9323, 0.6303, 0.9588, 0.6303, 0.9588, 0.6377, 0.9323, 0.6377, 0.9588, 0.6303, 0.1204, 0.838, 0.1167, 0.838, 0.1167, 0.8547, 0.1204, 0.8547, 0.1204, 0.838, 0.1167, 0.8547, 0.1598, 0.838, 0.1204, 0.838, 0.1204, 0.8547, 0.1598, 0.8547, 0.1598, 0.838, 0.1204, 0.8547, 0.1204, 0.8584, 0.1204, 0.8752, 0.1598, 0.8752, 0.1598, 0.8584, 0.1204, 0.8584, 0.1598, 0.8752, 0.1864, 0.8802, 0.1942, 0.8802, 0.1942, 0.8813, 0.1864, 0.8813, 0.1864, 0.8802, 0.1942, 0.8813, 0.1121, 0.8802, 0.1864, 0.8802, 0.1864, 0.8813, 0.1121, 0.8813, 0.1121, 0.8802, 0.1864, 0.8813, 0.2747, 0.8933, 0.3008, 0.8933, 0.3008, 0.8968, 0.2747, 0.8968, 0.2747, 0.8933, 0.3008, 0.8968, 0.1204, 0.8547, 0.1204, 0.8584, 0.1598, 0.8584, 0.1598, 0.8547, 0.1204, 0.8547, 0.1598, 0.8584, 0.1635, 0.8547, 0.1635, 0.838, 0.1598, 0.838, 0.1598, 0.8547, 0.1635, 0.8547, 0.1598, 0.838, 0.1598, 0.8547, 0.1598, 0.8584, 0.1204, 0.8584, 0.1204, 0.8547, 0.1598, 0.8547, 0.1204, 0.8584, 0.1598, 0.8547, 0.1598, 0.838, 0.1635, 0.838, 0.1635, 0.8547, 0.1598, 0.8547, 0.1635, 0.838, 0.1204, 0.8547, 0.1167, 0.8547, 0.1167, 0.838, 0.1204, 0.838, 0.1204, 0.8547, 0.1167, 0.838, 0.1598, 0.8547, 0.1204, 0.8547, 0.1204, 0.838, 0.1598, 0.838, 0.1598, 0.8547, 0.1204, 0.838, 0.1598, 0.8584, 0.1598, 0.8752, 0.1204, 0.8752, 0.1204, 0.8584, 0.1598, 0.8584, 0.1204, 0.8752, 0.8079, 0.6378, 0.8079, 0.6309, 0.8345, 0.6309, 0.8345, 0.6378, 0.8079, 0.6378, 0.8345, 0.6309, 0.1178, 0.03534, 0.1775, 0.03181, 0.1879, 0.1676, 0.06352, 0.1726, 0.1178, 0.03534, 0.1879, 0.1676, 0.07235, 0.04021, 0.1178, 0.03534, 0.06352, 0.1726, 0.02505, 0.7042, 0.01784, 0.7042, 0.01784, 0.6482, 0.02505, 0.6482, 0.02505, 0.7042, 0.01784, 0.6482, 0.03225, 0.7042, 0.02505, 0.7042, 0.02505, 0.6482, 0.03045, 0.6482, 0.03225, 0.7042, 0.02505, 0.6482, 0.03585, 0.6482, 0.03225, 0.7042, 0.03045, 0.6482, 0.03945, 0.7042, 0.03225, 0.7042, 0.03585, 0.6482, 0.04306, 0.6482, 0.03945, 0.7042, 0.03585, 0.6482, 0.04486, 0.7042, 0.03945, 0.7042, 0.04306, 0.6482, 0.2464, 0.8375, 0.1969, 0.8376, 0.1923, 0.8633, 0.2537, 0.8723, 0.2464, 0.8375, 0.1923, 0.8633, 0.2681, 0.8557, 0.2464, 0.8375, 0.2537, 0.8723, 0.2805, 0.8773, 0.2681, 0.8557, 0.2537, 0.8723, 0.645, 0.6264, 0.6589, 0.6264, 0.6599, 0.6299, 0.6449, 0.6299, 0.645, 0.6264, 0.6599, 0.6299, 0.6268, 0.6264, 0.645, 0.6264, 0.6449, 0.6299, 0.6269, 0.6299, 0.6268, 0.6264, 0.6449, 0.6299, 0.61, 0.6264, 0.6268, 0.6264, 0.6269, 0.6299, 0.6101, 0.6299, 0.61, 0.6264, 0.6269, 0.6299, 0.559, 0.6264, 0.61, 0.6264, 0.6101, 0.6299, 0.5589, 0.6299, 0.559, 0.6264, 0.6101, 0.6299, 0.5422, 0.6264, 0.559, 0.6264, 0.5589, 0.6299, 0.5421, 0.6299, 0.5422, 0.6264, 0.5589, 0.6299, 0.5244, 0.6281, 0.5422, 0.6264, 0.5421, 0.6299, 0.3203, 0.6299, 0.3201, 0.6264, 0.3346, 0.6281, 0.2779, 0.6264, 0.3201, 0.6264, 0.3203, 0.6299, 0.2779, 0.6299, 0.2779, 0.6264, 0.3203, 0.6299, 0.2636, 0.6264, 0.2779, 0.6264, 0.2779, 0.6299, 0.2635, 0.6299, 0.2636, 0.6264, 0.2779, 0.6299, 0.2453, 0.6264, 0.2636, 0.6264, 0.2635, 0.6299, 0.2455, 0.6299, 0.2453, 0.6264, 0.2635, 0.6299, 0.2289, 0.6264, 0.2453, 0.6264, 0.2455, 0.6299, 0.2276, 0.6299, 0.2289, 0.6264, 0.2455, 0.6299, 0.2464, 0.8375, 0.2681, 0.8557, 0.2805, 0.8773, 0.2537, 0.8723, 0.2464, 0.8375, 0.2805, 0.8773, 0.1969, 0.8376, 0.2464, 0.8375, 0.2537, 0.8723, 0.1923, 0.8633, 0.1969, 0.8376, 0.2537, 0.8723, 0.9375, 0.6172, 0.9219, 0.6172, 0.9375, 0.007812, 0.9375, 0.007812, 0.9219, 0.6172, 0.9219, 0.007812, 0.9219, 0.6172, 0.3594, 0.6172, 0.9219, 0.007812, 0.9219, 0.007812, 0.3594, 0.6172, 0.3594, 0.007812, 0.3594, 0.6172, 0.1484, 0.6172, 0.3594, 0.007812, 0.3594, 0.007812, 0.1484, 0.6172, 0.1484, 0.007812, 0.1484, 0.6172, 0.01953, 0.2266, 0.1484, 0.007812, 0.1484, 0.007812, 0.01953, 0.2266, 0.01953, 0.007812, 0.1484, 0.6172, 0.01562, 0.6172, 0.01953, 0.2266, 0.3496, 0.7741, 0.3613, 0.777, 0.3496, 0.9718, 0.3613, 0.777, 0.3613, 0.969, 0.3496, 0.9718, 0.3613, 0.777, 0.3697, 0.7848, 0.3613, 0.969, 0.3724, 0.7954, 0.3782, 0.8295, 0.3697, 0.7848, 0.3697, 0.7848, 0.3782, 0.8295, 0.3697, 0.8508, 0.3697, 0.7848, 0.3697, 0.8508, 0.3613, 0.969, 0.3782, 0.8295, 0.381, 0.8402, 0.3697, 0.8508, 0.381, 0.8402, 0.3885, 0.8479, 0.3697, 0.8508, 0.3988, 0.8507, 0.3697, 0.8508, 0.3885, 0.8479, 0.3697, 0.8508, 0.3697, 0.8541, 0.3613, 0.969, 0.3697, 0.8541, 0.3697, 0.8919, 0.3613, 0.969, 0.3697, 0.8919, 0.3697, 0.8955, 0.3613, 0.969, 0.3697, 0.8955, 0.3697, 0.9613, 0.3613, 0.969, 0.3697, 0.8919, 0.3697, 0.8541, 0.4117, 0.8918, 0.3724, 0.9506, 0.3697, 0.9613, 0.3782, 0.9164, 0.3697, 0.9613, 0.3697, 0.8955, 0.3782, 0.9164, 0.381, 0.9058, 0.3782, 0.9164, 0.3697, 0.8955, 0.3885, 0.898, 0.381, 0.9058, 0.3697, 0.8955, 0.3988, 0.8951, 0.3885, 0.898, 0.3697, 0.8955, 0.4168, 0.882, 0.4117, 0.8918, 0.4117, 0.8835, 0.4065, 0.8821, 0.4117, 0.8835, 0.4117, 0.8918, 0.4206, 0.8781, 0.4117, 0.8918, 0.4168, 0.882, 0.3697, 0.8541, 0.4065, 0.8821, 0.4117, 0.8918, 0.4117, 0.8941, 0.4117, 0.8918, 0.4206, 0.8781, 0.4027, 0.8782, 0.4065, 0.8821, 0.3697, 0.8541, 0.422, 0.8912, 0.4117, 0.8941, 0.4206, 0.8781, 0.4013, 0.8729, 0.4027, 0.8782, 0.3697, 0.8541, 0.4295, 0.8834, 0.422, 0.8912, 0.4206, 0.8781, 0.4027, 0.8676, 0.4013, 0.8729, 0.3697, 0.8541, 0.4323, 0.8728, 0.4295, 0.8834, 0.4206, 0.8781, 0.422, 0.8728, 0.4323, 0.8728, 0.4206, 0.8781, 0.4116, 0.854, 0.4027, 0.8676, 0.3697, 0.8541, 0.4323, 0.8728, 0.422, 0.8728, 0.4295, 0.8622, 0.4065, 0.8637, 0.4027, 0.8676, 0.4116, 0.854, 0.422, 0.8728, 0.4206, 0.8675, 0.4295, 0.8622, 0.4295, 0.8622, 0.4206, 0.8675, 0.4116, 0.854, 0.4117, 0.8622, 0.4065, 0.8637, 0.4116, 0.854, 0.4206, 0.8675, 0.4168, 0.8636, 0.4116, 0.854, 0.4168, 0.8636, 0.4117, 0.8622, 0.4116, 0.854, 0.422, 0.8544, 0.4295, 0.8622, 0.4116, 0.854, 0.4117, 0.8516, 0.422, 0.8544, 0.4116, 0.854, 0.4812, 0.6433, 0.475, 0.6695, 0.05273, 0.6428, 0.475, 0.6695, 0.05888, 0.6691, 0.05273, 0.6428, 0.475, 0.6695, 0.4581, 0.6872, 0.05888, 0.6691, 0.4351, 0.6933, 0.361, 0.7067, 0.4581, 0.6872, 0.328, 0.687, 0.4581, 0.6872, 0.361, 0.7067, 0.4581, 0.6872, 0.328, 0.687, 0.05888, 0.6691, 0.338, 0.7128, 0.328, 0.687, 0.361, 0.7067, 0.328, 0.687, 0.338, 0.7128, 0.3279, 0.7049, 0.328, 0.687, 0.3279, 0.7049, 0.3175, 0.7049, 0.328, 0.687, 0.2035, 0.6869, 0.05888, 0.6691, 0.328, 0.687, 0.3175, 0.7049, 0.2152, 0.7049, 0.2035, 0.6869, 0.328, 0.687, 0.2152, 0.7049, 0.2035, 0.6869, 0.07573, 0.6868, 0.05888, 0.6691, 0.2152, 0.7049, 0.3175, 0.7049, 0.3001, 0.7272, 0.09876, 0.6929, 0.07573, 0.6868, 0.1728, 0.7065, 0.07573, 0.6868, 0.2035, 0.6869, 0.1728, 0.7065, 0.2035, 0.6869, 0.1958, 0.7126, 0.1728, 0.7065, 0.1958, 0.7126, 0.2035, 0.6869, 0.2034, 0.7049, 0.2035, 0.6869, 0.2152, 0.7049, 0.2034, 0.7049, 0.2319, 0.7254, 0.2152, 0.7049, 0.3001, 0.7272, 0.2395, 0.7476, 0.2319, 0.7254, 0.2476, 0.7417, 0.2319, 0.7254, 0.3001, 0.7272, 0.2476, 0.7417, 0.267, 0.7369, 0.2476, 0.7417, 0.3001, 0.7272, 0.2865, 0.7414, 0.267, 0.7369, 0.3001, 0.7272, 0.2945, 0.7477, 0.2865, 0.7414, 0.3001, 0.7272, 0.714, 0.6309, 0.7345, 0.6311, 0.714, 0.6358, 0.7345, 0.6311, 0.7344, 0.636, 0.714, 0.6358, 0.7345, 0.6311, 0.7621, 0.6312, 0.7344, 0.636, 0.7621, 0.6312, 0.7622, 0.638, 0.7344, 0.636, 0.7622, 0.638, 0.7621, 0.6312, 0.8079, 0.6378, 0.7621, 0.6312, 0.8079, 0.6309, 0.8079, 0.6378, 0.3059, 0.9651, 0.3211, 0.9777, 0.3297, 0.9929, 0.2712, 0.965, 0.3059, 0.9651, 0.3297, 0.9929, 0.268, 0.983, 0.2712, 0.965, 0.3297, 0.9929, 0.3059, 0.9651, 0.2712, 0.965, 0.268, 0.983, 0.3211, 0.9777, 0.3059, 0.9651, 0.268, 0.983, 0.3297, 0.9929, 0.3211, 0.9777, 0.268, 0.983, 0.8383, 0.6327, 0.8588, 0.6329, 0.8383, 0.6376, 0.8588, 0.6329, 0.8587, 0.6378, 0.8383, 0.6376, 0.8587, 0.6378, 0.8588, 0.6329, 0.8866, 0.6312, 0.8862, 0.6379, 0.8587, 0.6378, 0.8866, 0.6312, 0.8862, 0.6379, 0.8866, 0.6312, 0.9323, 0.6303, 0.9323, 0.6377, 0.8862, 0.6379, 0.9323, 0.6303, 0.9639, 0.02273, 0.9639, 0.01218, 0.9715, 0.01218, 0.9715, 0.02273, 0.9639, 0.01218, 0.9639, 0.003318, 0.9715, 0.003318, 0.9715, 0.01218, 0.9715, 0.3937, 0.9639, 0.3937, 0.9639, 0.02273, 0.9715, 0.02273, 0.9833, 0.9401, 0.991, 0.9401, 0.991, 0.949, 0.9833, 0.949, 0.9715, 0.4219, 0.9639, 0.4219, 0.9639, 0.4131, 0.9715, 0.4131, 0.9833, 0.4134, 0.991, 0.4134, 0.991, 0.4222, 0.9833, 0.4222, 0.991, 0.3939, 0.991, 0.4045, 0.9833, 0.4045, 0.9833, 0.3939, 0.9715, 0.9293, 0.9639, 0.9293, 0.9639, 0.4325, 0.9715, 0.4325, 0.9715, 0.4042, 0.9639, 0.4042, 0.9639, 0.3937, 0.9715, 0.3937, 0.991, 0.003589, 0.991, 0.01245, 0.9833, 0.01245, 0.9833, 0.003589, 0.9833, 0.023, 0.991, 0.023, 0.991, 0.3939, 0.9833, 0.3939, 0.9833, 0.4045, 0.991, 0.4045, 0.991, 0.4134, 0.9833, 0.4134, 0.9833, 0.4222, 0.991, 0.4222, 0.991, 0.4328, 0.9833, 0.4328, 0.9715, 0.9487, 0.9639, 0.9487, 0.9639, 0.9398, 0.9715, 0.9398, 0.9833, 0.01245, 0.991, 0.01245, 0.991, 0.023, 0.9833, 0.023, 0.9715, 0.4131, 0.9639, 0.4131, 0.9639, 0.4042, 0.9715, 0.4042, 0.991, 0.9296, 0.991, 0.9401, 0.9833, 0.9401, 0.9833, 0.9296, 0.9833, 0.4328, 0.991, 0.4328, 0.991, 0.9296, 0.9833, 0.9296, 0.9715, 0.9398, 0.9639, 0.9398, 0.9639, 0.9293, 0.9715, 0.9293, 0.3279, 0.7049, 0.3245, 0.7122, 0.3175, 0.7049, 0.3175, 0.7049, 0.3245, 0.7122, 0.3001, 0.7272, 0.3245, 0.7122, 0.3047, 0.7301, 0.3001, 0.7272, 0.3047, 0.7301, 0.3245, 0.7122, 0.3194, 0.7286, 0.3001, 0.7272, 0.3047, 0.7301, 0.2945, 0.7477, 0.3047, 0.7301, 0.3194, 0.7286, 0.3123, 0.7521, 0.3047, 0.7301, 0.2909, 0.7556, 0.2945, 0.7477, 0.2909, 0.7556, 0.3047, 0.7301, 0.3123, 0.7521, 0.2945, 0.7477, 0.2909, 0.7556, 0.2865, 0.7414, 0.2865, 0.7414, 0.2909, 0.7556, 0.267, 0.7369, 0.3123, 0.7521, 0.3004, 0.7907, 0.2909, 0.7556, 0.3129, 0.7813, 0.3004, 0.7907, 0.3123, 0.7521, 0.3067, 0.8043, 0.3004, 0.7907, 0.3129, 0.7813, 0.2909, 0.7556, 0.263, 0.7471, 0.267, 0.7369, 0.267, 0.7369, 0.263, 0.7471, 0.2476, 0.7417, 0.2866, 0.8177, 0.3004, 0.7907, 0.3067, 0.8043, 0.2898, 0.8211, 0.2866, 0.8177, 0.3067, 0.8043, 0.2707, 0.8167, 0.2866, 0.8177, 0.2898, 0.8211, 0.2707, 0.8167, 0.3004, 0.7907, 0.2866, 0.8177, 0.2668, 0.8273, 0.2707, 0.8167, 0.2898, 0.8211, 0.2476, 0.7417, 0.2402, 0.7617, 0.2395, 0.7476, 0.263, 0.7471, 0.2402, 0.7617, 0.2476, 0.7417, 0.2463, 0.8171, 0.2707, 0.8167, 0.2668, 0.8273, 0.2437, 0.8211, 0.2463, 0.8171, 0.2668, 0.8273, 0.2381, 0.8022, 0.2463, 0.8171, 0.2437, 0.8211, 0.2707, 0.8167, 0.2463, 0.8171, 0.2381, 0.8022, 0.2269, 0.8042, 0.2381, 0.8022, 0.2437, 0.8211, 0.2235, 0.7814, 0.2381, 0.8022, 0.2269, 0.8042, 0.2235, 0.7814, 0.2216, 0.7527, 0.2381, 0.8022, 0.2216, 0.7527, 0.2402, 0.7617, 0.2381, 0.8022, 0.2402, 0.7617, 0.2216, 0.7527, 0.2147, 0.7284, 0.2707, 0.8167, 0.2381, 0.8022, 0.2553, 0.8012, 0.2668, 0.8043, 0.2707, 0.8167, 0.2553, 0.8012, 0.2553, 0.8012, 0.2381, 0.8022, 0.2469, 0.7928, 0.2783, 0.8012, 0.2707, 0.8167, 0.2668, 0.8043, 0.2469, 0.7928, 0.2381, 0.8022, 0.2438, 0.7813, 0.3004, 0.7907, 0.2707, 0.8167, 0.2783, 0.8012, 0.2381, 0.8022, 0.2402, 0.7617, 0.2438, 0.7813, 0.2868, 0.7928, 0.3004, 0.7907, 0.2783, 0.8012, 0.2438, 0.7813, 0.2402, 0.7617, 0.2469, 0.7698, 0.2899, 0.7813, 0.3004, 0.7907, 0.2868, 0.7928, 0.2909, 0.7556, 0.3004, 0.7907, 0.2899, 0.7813, 0.2868, 0.7698, 0.2909, 0.7556, 0.2899, 0.7813, 0.2784, 0.7614, 0.2909, 0.7556, 0.2868, 0.7698, 0.263, 0.7471, 0.2909, 0.7556, 0.2784, 0.7614, 0.2668, 0.7583, 0.263, 0.7471, 0.2784, 0.7614, 0.2553, 0.7614, 0.263, 0.7471, 0.2668, 0.7583, 0.2402, 0.7617, 0.263, 0.7471, 0.2553, 0.7614, 0.2469, 0.7698, 0.2402, 0.7617, 0.2553, 0.7614, 0.2395, 0.7476, 0.2402, 0.7617, 0.2319, 0.7254, 0.2402, 0.7617, 0.228, 0.7278, 0.2319, 0.7254, 0.228, 0.7278, 0.2402, 0.7617, 0.2147, 0.7284, 0.2319, 0.7254, 0.228, 0.7278, 0.2152, 0.7049, 0.228, 0.7278, 0.2147, 0.7284, 0.2093, 0.7117, 0.228, 0.7278, 0.2093, 0.7117, 0.2152, 0.7049, 0.1958, 0.7126, 0.2093, 0.7117, 0.2147, 0.7284, 0.2152, 0.7049, 0.2093, 0.7117, 0.2034, 0.7049, 0.2034, 0.7049, 0.2093, 0.7117, 0.1958, 0.7126, 0.1923, 0.9859, 0.1453, 0.9859, 0.04316, 0.9327, 0.2945, 0.9327, 0.1923, 0.9859, 0.04316, 0.9327, 0.2945, 0.9112, 0.2945, 0.9327, 0.04316, 0.9327, 0.04316, 0.9112, 0.2945, 0.9112, 0.04316, 0.9327, 0.08685, 0.8516, 0.08685, 0.8569, 0.06193, 0.8699, 0.02556, 0.8516, 0.08685, 0.8516, 0.06193, 0.8699, 0.02556, 0.8569, 0.02556, 0.8516, 0.06193, 0.8699, 0.05048, 0.8699, 0.02556, 0.8569, 0.06193, 0.8699, 0.2747, 0.8933, 0.2747, 0.8968, 0.1725, 0.8968, 0.1725, 0.8933, 0.2747, 0.8933, 0.1725, 0.8968, 0.1255, 0.8933, 0.1725, 0.8933, 0.1725, 0.8968, 0.1255, 0.8968, 0.1255, 0.8933, 0.1725, 0.8968, 0.1255, 0.8933, 0.1255, 0.8968, 0.02334, 0.8968, 0.02334, 0.8933, 0.1255, 0.8933, 0.02334, 0.8968, 0.03528, 0.6454, 0.03696, 0.6414, 0.04099, 0.6431, 0.04099, 0.6431, 0.03696, 0.6414, 0.03865, 0.6374, 0.03294, 0.6397, 0.03696, 0.6414, 0.03528, 0.6454, 0.03865, 0.6374, 0.03696, 0.6414, 0.03294, 0.6397, 0.0226, 0.6461, 0.0226, 0.6414, 0.02663, 0.6431, 0.02663, 0.6431, 0.0226, 0.6414, 0.02176, 0.6377, 0.01856, 0.6431, 0.0226, 0.6414, 0.0226, 0.6461, 0.02176, 0.6377, 0.0226, 0.6414, 0.01856, 0.6431, 0.9639, 0.4325, 0.9639, 0.4219, 0.9715, 0.4219, 0.9715, 0.4325, 0.4921, 0.9839, 0.4904, 0.975, 0.4961, 0.6646, 0.4981, 0.6558, 0.5033, 0.6485, 0.5109, 0.6435, 0.5197, 0.6418, 0.9336, 0.6415, 0.9424, 0.6436, 0.9497, 0.6488, 0.9547, 0.6563, 0.9564, 0.6652, 0.9507, 0.9756, 0.9487, 0.9844, 0.9434, 0.9918, 0.9359, 0.9967, 0.9271, 0.9985, 0.5132, 0.9987, 0.5044, 0.9967, 0.4971, 0.9914, 0.597, 0.7085, 0.593, 0.9231, 0.5942, 0.9292, 0.5977, 0.9344, 0.6027, 0.938, 0.6088, 0.9394, 0.8962, 0.9447, 0.9024, 0.9435, 0.9076, 0.9401, 0.9112, 0.935, 0.9126, 0.9289, 0.9165, 0.7143, 0.9153, 0.7082, 0.9119, 0.703, 0.9068, 0.6994, 0.9008, 0.698, 0.6133, 0.6927, 0.6072, 0.6939, 0.602, 0.6973, 0.5984, 0.7024, 0.43, 0.716, 0.4798, 0.716, 0.4798, 0.8227, 0.3802, 0.8227, 0.3802, 0.7693, 0.3802, 0.716, 0.43, 0.716, 0.3802, 0.7693])
me_g_g.materials.append(mat_mtl_clipboard)
me_g_g.use_remesh_preserve_volume = False
me_g_g.use_remesh_preserve_attributes = False
me_g_g.use_mirror_vertex_groups = False
me_g_g.update()
me_g_g.normals_split_custom_set([tuple(v) for v in zip(*[iter([0.5178, -0.5211, 0.6785, 0.5178, -0.5211, 0.6785, 0.5178, -0.5211, 0.6785, 0.4185, 0.3032, 0.8561, 0.4185, 0.3032, 0.8561, 0.4185, 0.3032, 0.8561, -0.003058, 0.05976, 0.9982, -0.003757, 0.05682, 0.9984, -0.003042, 0.05983, 0.9982, -0.00235, 0.06274, 0.998, -0.003058, 0.05976, 0.9982, -0.003042, 0.05983, 0.9982, 0.0002943, -0.9842, -0.1769, 0.0003365, -0.9842, -0.1769, 0.0001366, -0.9842, -0.1769, 9.445e-05, -0.9842, -0.1769, 0.0002943, -0.9842, -0.1769, 0.0001366, -0.9842, -0.1769, 1.0, -0.0004193, 9.218e-05, 1.0, -0.001632, 0.0003581, 1.0, -0.0004495, 9.878e-05, 1.0, 0.0007166, -0.0001572, 1.0, -0.0004193, 9.218e-05, 1.0, -0.0004495, 9.878e-05, 1.657e-05, -1.0, -3.799e-05, 0.0, -1.0, -2.939e-07, 5.703e-06, -1.0, -1.326e-05, 2.227e-05, -1.0, -5.094e-05, 1.657e-05, -1.0, -3.799e-05, 5.703e-06, -1.0, -1.326e-05, 2.589e-05, 1.0, 9.236e-06, 2.969e-05, 1.0, 0.0, 1.864e-05, 1.0, 2.688e-05, 1.484e-05, 1.0, 3.612e-05, 2.589e-05, 1.0, 9.236e-06, 1.864e-05, 1.0, 2.688e-05, 1.0, 0.0002415, -0.0001299, 1.0, 0.0001254, 0.0005876, 1.0, 0.0001998, 0.0001214, 1.0, 0.0003386, -0.0007377, 1.0, 0.0002415, -0.0001299, 1.0, 0.0001998, 0.0001214, -4.477e-06, -1.0, 8.598e-05, -1.109e-05, -1.0, 0.0005643, -6.342e-06, -1.0, 0.0002203, 2.304e-06, -1.0, -0.0004019, -4.477e-06, -1.0, 8.598e-05, -6.342e-06, -1.0, 0.0002203, -1.0, -0.0002106, 0.0005351, -1.0, 8.198e-05, 0.002362, -1.0, -0.0002144, 0.0005178, -1.0, -0.0005147, -0.001357, -1.0, -0.0002106, 0.0005351, -1.0, -0.0002144, 0.0005178, -3.682e-05, 2.471e-05, 1.0, -3.913e-05, -2.803e-08, 1.0, -4.707e-05, -8.492e-05, 1.0, -3.02e-07, 0.0004171, 1.0, -3.682e-05, 2.471e-05, 1.0, -4.707e-05, -8.492e-05, 1.0, -1.0, -0.001955, 6.736e-05, -1.0, -0.002443, 0.0001746, -1.0, -0.001822, 3.789e-05, -1.0, -0.001335, -6.988e-05, -1.0, -0.001955, 6.736e-05, -1.0, -0.001822, 3.789e-05, -2.011e-07, 5.839e-07, 1.0, -1.852e-07, 6.207e-07, 1.0, -4.371e-07, 3.679e-08, 1.0, -4.529e-07, 0.0, 1.0, -2.011e-07, 5.839e-07, 1.0, -4.371e-07, 3.679e-08, 1.0, 1.0, 0.0007102, 0.0001297, 1.0, 0.001169, 0.0002312, 1.0, 0.001096, 0.000215, 1.0, 0.0006369, 0.0001135, 1.0, 0.0007102, 0.0001297, 1.0, 0.001096, 0.000215, -1.0, 0.0001014, -3.016e-05, -1.0, 0.0, -5.241e-05, -1.0, 0.0006347, 8.687e-05, -1.0, 0.0007361, 0.0001091, -1.0, 0.0001014, -3.016e-05, -1.0, 0.0006347, 8.687e-05, 3.759e-05, -1.0, 8.708e-05, 3.758e-05, -1.0, 8.724e-05, 3.758e-05, -1.0, 8.719e-05, 3.76e-05, -1.0, 8.702e-05, 3.759e-05, -1.0, 8.708e-05, 3.758e-05, -1.0, 8.719e-05, -4.261e-06, 1.0, -7.842e-05, -4.639e-07, 1.0, -8.711e-05, -1.151e-05, 1.0, -6.181e-05, -1.531e-05, 1.0, -5.312e-05, -4.261e-06, 1.0, -7.842e-05, -1.151e-05, 1.0, -6.181e-05, 0.0001436, -0.9842, -0.1769, 0.0001598, -0.9842, -0.1769, 7.564e-05, -0.9842, -0.1769, 5.937e-05, -0.9842, -0.1769, 0.0001436, -0.9842, -0.1769, 7.564e-05, -0.9842, -0.1769, -0.001646, 0.01678, 0.9999, 0.00224, 0.033, 0.9995, -0.002161, 0.02604, 0.9997, -0.00329, 0.008912, 1.0, -0.001646, 0.01678, 0.9999, -0.002161, 0.02604, 0.9997, -2.407e-07, -0.001323, 1.0, -0.001646, 0.01678, 0.9999, -0.00329, 0.008912, 1.0, 0.0001281, 0.9489, -0.3154, -3.154e-05, 0.708, -0.7062, -1.166e-05, 0.7079, -0.7063, 0.0001113, 0.9488, 0.3158, 0.0001281, 0.9489, -0.3154, -1.166e-05, 0.7079, -0.7063, -6.777e-05, 0.0007165, 1.0, 0.0001281, 0.9489, -0.3154, 0.0001113, 0.9488, 0.3158, -2.476e-07, 0.0008574, 1.0, -6.777e-05, 0.0007165, 1.0, 0.0001113, 0.9488, 0.3158, 1.047e-05, -0.9486, 0.3166, -6.777e-05, 0.0007165, 1.0, -2.476e-07, 0.0008574, 1.0, -8.516e-05, -0.9486, -0.3165, -6.777e-05, 0.0007165, 1.0, 1.047e-05, -0.9486, 0.3166, -2.565e-05, -0.7068, -0.7074, -8.516e-05, -0.9486, -0.3165, 1.047e-05, -0.9486, 0.3166, 1.036e-05, -0.7066, -0.7076, -8.516e-05, -0.9486, -0.3165, -2.565e-05, -0.7068, -0.7074, -0.9994, 0.03478, -0.006995, -1.0, 0.000499, 0.0002372, -1.0, 0.0004754, 0.0001881, -0.9979, 0.06044, -0.02182, -0.9994, 0.03478, -0.006995, -1.0, 0.0004754, 0.0001881, -0.9954, 0.09034, -0.03281, -0.9994, 0.03478, -0.006995, -0.9979, 0.06044, -0.02182, -0.996, 0.07736, -0.04419, -0.9954, 0.09034, -0.03281, -0.9979, 0.06044, -0.02182, -0.9296, 0.3187, 0.1851, -0.9308, -0.01788, 0.3652, -0.9719, 0.112, 0.207, -0.8306, 0.546, 0.1097, -0.9296, 0.3187, 0.1851, -0.9719, 0.112, 0.207, -0.5877, 0.7899, 0.1748, -0.9296, 0.3187, 0.1851, -0.8306, 0.546, 0.1097, -0.4274, 0.879, 0.2113, -0.5877, 0.7899, 0.1748, -0.8306, 0.546, 0.1097, -0.2301, 0.9461, 0.2278, -0.5877, 0.7899, 0.1748, -0.4274, 0.879, 0.2113, -0.204, 0.9612, 0.1856, -0.2301, 0.9461, 0.2278, -0.4274, 0.879, 0.2113, -0.2038, 0.9685, 0.143, -0.2301, 0.9461, 0.2278, -0.204, 0.9612, 0.1856, -0.2314, 0.9678, 0.09907, -0.2038, 0.9685, 0.143, -0.204, 0.9612, 0.1856, -0.4202, 0.9027, 0.09278, -0.2038, 0.9685, 0.143, -0.2314, 0.9678, 0.09907, -0.4994, 0.8618, 0.08888, -0.4202, 0.9027, 0.09278, -0.2314, 0.9678, 0.09907, -0.7071, 0.7034, 0.07284, -0.4202, 0.9027, 0.09278, -0.4994, 0.8618, 0.08888, 0.204, 0.9684, 0.1435, 0.2163, 0.9712, 0.09942, 0.2577, 0.9612, 0.09838, 0.2041, 0.9611, 0.1863, 0.2163, 0.9712, 0.09942, 0.204, 0.9684, 0.1435, 0.2318, 0.9456, 0.2282, 0.2041, 0.9611, 0.1863, 0.204, 0.9684, 0.1435, 0.4293, 0.8782, 0.2109, 0.2041, 0.9611, 0.1863, 0.2318, 0.9456, 0.2282, 0.5884, 0.7894, 0.1748, 0.4293, 0.8782, 0.2109, 0.2318, 0.9456, 0.2282, 0.8267, 0.5516, 0.111, 0.4293, 0.8782, 0.2109, 0.5884, 0.7894, 0.1748, 0.9304, 0.3273, 0.1651, 0.8267, 0.5516, 0.111, 0.5884, 0.7894, 0.1748, 0.9762, 0.124, 0.1779, 0.8267, 0.5516, 0.111, 0.9304, 0.3273, 0.1651, 0.9521, -0.01631, 0.3055, 0.9762, 0.124, 0.1779, 0.9304, 0.3273, 0.1651, 0.996, 0.08204, -0.03642, 0.9827, 0.1612, -0.09157, 0.9917, 0.117, -0.05336, 0.9995, 0.03121, -0.005135, 0.996, 0.08204, -0.03642, 0.9917, 0.117, -0.05336, 0.9999, 0.01062, -0.0002695, 0.996, 0.08204, -0.03642, 0.9995, 0.03121, -0.005135, 1.0, 0.009213, 0.002033, 0.9999, 0.01062, -0.0002695, 0.9995, 0.03121, -0.005135, -2.374e-07, 0.2948, 0.9556, 6.253e-06, 0.2018, 0.9794, -2.433e-07, 0.2948, 0.9556, -2.433e-07, 0.2948, 0.9556, 6.253e-06, 0.2018, 0.9794, 4.397e-06, 0.106, 0.9944, 6.253e-06, 0.2018, 0.9794, -2.513e-07, 0.01464, 0.9999, 4.397e-06, 0.106, 0.9944, 4.397e-06, 0.106, 0.9944, -2.513e-07, 0.01464, 0.9999, -0.004617, 0.03413, 0.9994, -2.513e-07, 0.01464, 0.9999, -0.006717, 0.2265, 0.974, -0.004617, 0.03413, 0.9994, -0.004617, 0.03413, 0.9994, -0.006717, 0.2265, 0.974, -0.07053, 0.3706, 0.9261, -0.006717, 0.2265, 0.974, -0.06392, 0.4794, 0.8753, -0.07053, 0.3706, 0.9261, -0.07053, 0.3706, 0.9261, -0.06392, 0.4794, 0.8753, -0.1768, 0.6229, 0.762, -0.006717, 0.2265, 0.974, -2.463e-07, 0.4161, 0.9093, -0.06392, 0.4794, 0.8753, -2.07e-06, 0.6389, -0.7693, 1.728e-06, 0.5675, -0.8234, 2.767e-06, 0.6389, -0.7693, 1.728e-06, 0.5675, -0.8234, -2.921e-05, 0.445, -0.8955, 2.767e-06, 0.6389, -0.7693, 1.728e-06, 0.5675, -0.8234, -0.003962, 0.3084, -0.9513, -2.921e-05, 0.445, -0.8955, -0.01577, 0.2407, -0.9705, -0.004143, 0.1915, -0.9815, -0.003962, 0.3084, -0.9513, -0.003962, 0.3084, -0.9513, -0.004143, 0.1915, -0.9815, -0.01322, 0.2439, -0.9697, -0.003962, 0.3084, -0.9513, -0.01322, 0.2439, -0.9697, -2.921e-05, 0.445, -0.8955, -0.004143, 0.1915, -0.9815, -0.006255, 0.162, -0.9868, -0.01322, 0.2439, -0.9697, -0.006255, 0.162, -0.9868, -0.04096, 0.1498, -0.9879, -0.01322, 0.2439, -0.9697, -0.06605, 0.146, -0.9871, -0.01322, 0.2439, -0.9697, -0.04096, 0.1498, -0.9879, -0.01322, 0.2439, -0.9697, 0.01511, 0.2066, -0.9783, -2.921e-05, 0.445, -0.8955, 0.01511, 0.2066, -0.9783, 1.929e-05, 0.329, -0.9443, -2.921e-05, 0.445, -0.8955, 1.929e-05, 0.329, -0.9443, 0.01361, 0.2445, -0.9696, -2.921e-05, 0.445, -0.8955, 0.01361, 0.2445, -0.9696, 0.005227, 0.2728, -0.9621, -2.921e-05, 0.445, -0.8955, 1.929e-05, 0.329, -0.9443, 0.01511, 0.2066, -0.9783, 0.004398, 0.1703, -0.9854, 0.0156, 0.2398, -0.9707, 0.005227, 0.2728, -0.9621, 0.004085, 0.1912, -0.9815, 0.005227, 0.2728, -0.9621, 0.01361, 0.2445, -0.9696, 0.004085, 0.1912, -0.9815, 0.006347, 0.1621, -0.9868, 0.004085, 0.1912, -0.9815, 0.01361, 0.2445, -0.9696, 0.04221, 0.1502, -0.9878, 0.006347, 0.1621, -0.9868, 0.01361, 0.2445, -0.9696, 0.06836, 0.1465, -0.9868, 0.04221, 0.1502, -0.9878, 0.01361, 0.2445, -0.9696, -0.0001856, 0.1823, -0.9832, 0.004398, 0.1703, -0.9854, 1.422e-05, 0.1828, -0.9832, 0.04484, 0.1308, -0.9904, 1.422e-05, 0.1828, -0.9832, 0.004398, 0.1703, -0.9854, -1.877e-05, 0.1826, -0.9832, 0.004398, 0.1703, -0.9854, -0.0001856, 0.1823, -0.9832, 0.01511, 0.2066, -0.9783, 0.04484, 0.1308, -0.9904, 0.004398, 0.1703, -0.9854, -9.139e-05, 0.1825, -0.9832, 0.004398, 0.1703, -0.9854, -1.877e-05, 0.1826, -0.9832, 0.05925, 0.109, -0.9923, 0.04484, 0.1308, -0.9904, 0.01511, 0.2066, -0.9783, 2.822e-05, 0.1827, -0.9832, -9.139e-05, 0.1825, -0.9832, -1.877e-05, 0.1826, -0.9832, 0.001503, 0.1484, -0.9889, 0.05925, 0.109, -0.9923, 0.01511, 0.2066, -0.9783, 7.668e-05, 0.1826, -0.9832, 2.822e-05, 0.1827, -0.9832, -1.877e-05, 0.1826, -0.9832, -0.008561, 0.1642, -0.9864, 0.001503, 0.1484, -0.9889, 0.01511, 0.2066, -0.9783, -2.85e-06, 0.1825, -0.9832, 7.668e-05, 0.1826, -0.9832, -1.877e-05, 0.1826, -0.9832, -4.047e-05, 0.1825, -0.9832, -2.85e-06, 0.1825, -0.9832, -1.877e-05, 0.1826, -0.9832, -0.002156, 0.1793, -0.9838, -0.008561, 0.1642, -0.9864, 0.01511, 0.2066, -0.9783, -2.85e-06, 0.1825, -0.9832, -4.047e-05, 0.1825, -0.9832, 2.673e-05, 0.1826, -0.9832, -0.0003984, 0.1819, -0.9833, -0.008561, 0.1642, -0.9864, -0.002156, 0.1793, -0.9838, -4.047e-05, 0.1825, -0.9832, 0.0003998, 0.1823, -0.9833, 2.673e-05, 0.1826, -0.9832, 2.673e-05, 0.1826, -0.9832, 0.0003998, 0.1823, -0.9833, -0.002156, 0.1793, -0.9838, 0.0001676, 0.1828, -0.9831, -0.0003984, 0.1819, -0.9833, -0.002156, 0.1793, -0.9838, 0.0003998, 0.1823, -0.9833, 0.0007502, 0.1817, -0.9834, -0.002156, 0.1793, -0.9838, 0.0007502, 0.1817, -0.9834, 0.0001676, 0.1828, -0.9831, -0.002156, 0.1793, -0.9838, -9.269e-05, 0.1827, -0.9832, 2.673e-05, 0.1826, -0.9832, -0.002156, 0.1793, -0.9838, -0.0007848, 0.1827, -0.9832, -9.269e-05, 0.1827, -0.9832, -0.002156, 0.1793, -0.9838, 2.46e-06, -0.6826, 0.7308, -4.594e-06, -0.5841, 0.8117, -8.551e-06, -0.6825, 0.7309, -4.594e-06, -0.5841, 0.8117, -7.741e-06, -0.4286, 0.9035, -8.551e-06, -0.6825, 0.7309, -4.594e-06, -0.5841, 0.8117, -4.767e-05, -0.2721, 0.9623, -7.741e-06, -0.4286, 0.9035, -0.0002083, -0.1835, 0.983, -0.02926, -0.1341, 0.9905, -4.767e-05, -0.2721, 0.9623, 0.0243, -0.2094, 0.9775, -4.767e-05, -0.2721, 0.9623, -0.02926, -0.1341, 0.9905, -4.767e-05, -0.2721, 0.9623, 0.0243, -0.2094, 0.9775, -7.741e-06, -0.4286, 0.9035, 0.09808, -0.1072, 0.9894, 0.0243, -0.2094, 0.9775, -0.02926, -0.1341, 0.9905, 0.0243, -0.2094, 0.9775, 0.09808, -0.1072, 0.9894, 0.1413, -0.1805, 0.9734, 0.0243, -0.2094, 0.9775, 0.1413, -0.1805, 0.9734, 3.956e-05, -0.1825, 0.9832, 0.0243, -0.2094, 0.9775, -2.561e-08, -0.2337, 0.9723, -7.741e-06, -0.4286, 0.9035, 0.0243, -0.2094, 0.9775, 3.956e-05, -0.1825, 0.9832, 2.488e-05, -0.1826, 0.9832, -2.561e-08, -0.2337, 0.9723, 0.0243, -0.2094, 0.9775, 2.488e-05, -0.1826, 0.9832, -2.561e-08, -0.2337, 0.9723, 0.0001171, -0.2428, 0.9701, -7.741e-06, -0.4286, 0.9035, 2.488e-05, -0.1826, 0.9832, 3.956e-05, -0.1825, 0.9832, -2.686e-05, -0.1826, 0.9832, 0.0004119, -0.1846, 0.9828, 0.0001171, -0.2428, 0.9701, 0.0001101, -0.1835, 0.983, 0.0001171, -0.2428, 0.9701, -2.561e-08, -0.2337, 0.9723, 0.0001101, -0.1835, 0.983, -2.561e-08, -0.2337, 0.9723, -8.36e-05, -0.1827, 0.9832, 0.0001101, -0.1835, 0.983, -8.36e-05, -0.1827, 0.9832, -2.561e-08, -0.2337, 0.9723, 0.0001233, -0.1826, 0.9832, -2.561e-08, -0.2337, 0.9723, 2.488e-05, -0.1826, 0.9832, 0.0001233, -0.1826, 0.9832, 0.0002836, -0.1824, 0.9832, 2.488e-05, -0.1826, 0.9832, -2.686e-05, -0.1826, 0.9832, 0.0003829, -0.1826, 0.9832, 0.0002836, -0.1824, 0.9832, -6.682e-08, -0.183, 0.9831, 0.0002836, -0.1824, 0.9832, -2.686e-05, -0.1826, 0.9832, -6.682e-08, -0.183, 0.9831, -0.0002819, -0.1836, 0.983, -6.682e-08, -0.183, 0.9831, -2.686e-05, -0.1826, 0.9832, -8.395e-05, -0.1827, 0.9832, -0.0002819, -0.1836, 0.983, -2.686e-05, -0.1826, 0.9832, -0.0002331, -0.1828, 0.9832, -8.395e-05, -0.1827, 0.9832, -2.686e-05, -0.1826, 0.9832, 0.0111, 0.8682, -0.4961, 0.01207, 0.8038, -0.5947, 0.01299, 0.8684, -0.4957, 0.01207, 0.8038, -0.5947, 0.01564, 0.7274, -0.686, 0.01299, 0.8684, -0.4957, 0.01207, 0.8038, -0.5947, 0.0159, 0.3412, -0.9398, 0.01564, 0.7274, -0.686, 0.0159, 0.3412, -0.9398, 0.02654, 0.3408, -0.9398, 0.01564, 0.7274, -0.686, 0.02654, 0.3408, -0.9398, 0.0159, 0.3412, -0.9398, 0.0142, -0.000135, -0.9999, 0.0159, 0.3412, -0.9398, 0.0002122, 0.001774, -1.0, 0.0142, -0.000135, -0.9999, 1.0, 0.0008264, -0.0005858, 1.0, 0.0007253, -0.0004988, 1.0, 0.0007428, -0.0004296, 1.0, 0.0008194, -0.0005626, 1.0, 0.0008264, -0.0005858, 1.0, 0.0007428, -0.0004296, 1.0, 0.0006216, -0.0001466, 1.0, 0.0008194, -0.0005626, 1.0, 0.0007428, -0.0004296, -1.0, 0.001357, 6.602e-05, -1.0, 0.001308, -3.828e-05, -1.0, 0.001302, -0.0005355, -1.0, 0.001278, -0.0008197, -1.0, 0.001357, 6.602e-05, -1.0, 0.001302, -0.0005355, -1.0, 0.001242, -0.001184, -1.0, 0.001278, -0.0008197, -1.0, 0.001302, -0.0005355, 0.003744, 0.8686, -0.4956, 0.00356, 0.8047, -0.5936, 0.00378, 0.8686, -0.4956, 0.00356, 0.8047, -0.5936, 0.001877, 0.7285, -0.685, 0.00378, 0.8686, -0.4956, 0.001877, 0.7285, -0.685, 0.00356, 0.8047, -0.5936, -0.01259, 0.4525, -0.8917, -0.01348, 0.2266, -0.9739, 0.001877, 0.7285, -0.685, -0.01259, 0.4525, -0.8917, -0.01348, 0.2266, -0.9739, -0.01259, 0.4525, -0.8917, -0.01848, 0.0002205, -0.9998, 0.0001955, 0.002949, -1.0, -0.01348, 0.2266, -0.9739, -0.01848, 0.0002205, -0.9998, -0.2712, 0.945, 0.1828, -0.5945, 0.8041, 0.0003027, -0.2486, 0.9535, -0.1704, 0.1453, 0.9894, 0.0002629, -0.5945, 0.8041, 0.0003027, -0.8511, 0.5251, 0.0002554, -0.5802, 0.7961, -0.1723, -0.2486, 0.9535, -0.1704, 0.3501, 0.9367, 5.346e-05, -0.06637, 0.981, 0.1826, -0.2712, 0.945, 0.1828, 0.1453, 0.9894, 0.0002629, -0.9842, 0.177, 0.000561, -0.8352, 0.523, -0.1701, -0.5802, 0.7961, -0.1723, -0.8511, 0.5251, 0.0002554, 0.9842, 0.177, 1.455e-05, 0.8352, 0.5227, 0.1707, 0.5251, 0.851, -3.76e-05, 0.7959, 0.5802, -0.1726, -0.5251, -0.8511, 0.0002847, -0.7959, -0.5803, -0.1723, -0.9842, -0.1771, 0.0002462, -0.8351, -0.5228, 0.171, -0.2712, -0.9451, -0.1825, -0.5944, -0.8042, 0.0002406, -0.2484, -0.9535, 0.171, 0.1452, -0.9894, 7.632e-08, 0.9369, -0.3496, 3.627e-05, 0.9809, 0.06723, 0.1826, 0.9368, 0.3498, -1.188e-05, 0.9809, -0.06705, -0.1825, 0.5943, 0.8043, -1.647e-05, 0.2483, 0.9535, 0.1707, -0.06637, 0.981, 0.1826, 0.3501, 0.9367, 5.346e-05, 0.5799, -0.7962, -0.1726, 0.1773, -0.9842, -5.579e-08, 0.5233, -0.8349, 0.1707, 0.8509, -0.5253, 4.957e-05, 0.3502, -0.9367, -3.611e-05, -0.06633, -0.981, -0.1825, -0.2712, -0.9451, -0.1825, 0.1452, -0.9894, 7.632e-08, -0.2484, -0.9535, 0.171, -0.5944, -0.8042, 0.0002406, -0.7959, -0.5803, -0.1723, -0.5251, -0.8511, 0.0002847, -0.8351, -0.5228, 0.171, -0.9842, -0.1771, 0.0002462, -0.9893, 0.146, 0.0003623, -0.9451, -0.2707, 0.1829, 0.5799, -0.7962, -0.1726, 0.8509, -0.5253, 4.957e-05, 0.9842, -0.1772, 3.406e-05, 0.8353, -0.5227, -0.1706, 0.5233, -0.8349, 0.1707, 0.1773, -0.9842, -5.579e-08, -0.06633, -0.981, -0.1825, 0.3502, -0.9367, -3.611e-05, 0.7959, 0.5802, -0.1726, 0.5251, 0.851, -3.76e-05, 0.2483, 0.9535, 0.1707, 0.5943, 0.8043, -1.647e-05, -0.9453, 0.2707, -0.1818, -0.8352, 0.523, -0.1701, -0.9842, 0.177, 0.000561, -0.9893, -0.1461, 0.000606, -0.9451, -0.2707, 0.1829, -0.9893, 0.146, 0.0003623, -0.9453, 0.2707, -0.1818, -0.9893, -0.1461, 0.000606, 0.8353, -0.5227, -0.1706, 0.9842, -0.1772, 3.406e-05, 0.9809, 0.06723, 0.1826, 0.9369, -0.3496, 3.627e-05, -0.002055, -0.8359, 0.5489, -0.1704, -0.5246, 0.8341, -0.243, -0.7008, 0.6707, -0.243, -0.7008, 0.6707, -0.1704, -0.5246, 0.8341, -0.5874, -0.4935, 0.6414, -0.1704, -0.5246, 0.8341, -0.1207, -0.218, 0.9685, -0.5874, -0.4935, 0.6414, -0.1207, -0.218, 0.9685, -0.1704, -0.5246, 0.8341, 0.4869, 0.1633, 0.8581, -0.5874, -0.4935, 0.6414, -0.1207, -0.218, 0.9685, -0.7423, -0.3257, 0.5855, -0.1207, -0.218, 0.9685, 0.4869, 0.1633, 0.8581, 0.5823, -0.06132, 0.8107, -0.1207, -0.218, 0.9685, -0.07873, -0.3165, 0.9453, -0.7423, -0.3257, 0.5855, -0.07873, -0.3165, 0.9453, -0.1207, -0.218, 0.9685, 0.5823, -0.06132, 0.8107, 0.5698, -0.7861, 0.2395, -0.07873, -0.3165, 0.9453, 0.3682, -0.7777, 0.5096, 0.3682, -0.7777, 0.5096, -0.07873, -0.3165, 0.9453, 0.07559, -0.8276, 0.5562, 0.5823, -0.06132, 0.8107, 0.1215, -0.2071, 0.9708, -0.07873, -0.3165, 0.9453, 0.8089, 0.03574, 0.5868, 0.1215, -0.2071, 0.9708, 0.5823, -0.06132, 0.8107, 0.7331, 0.4216, 0.5337, 0.1215, -0.2071, 0.9708, 0.8089, 0.03574, 0.5868, -0.07873, -0.3165, 0.9453, -0.0265, -0.1732, 0.9845, 0.07559, -0.8276, 0.5562, 0.07559, -0.8276, 0.5562, -0.0265, -0.1732, 0.9845, -0.3303, -0.8214, 0.4649, 0.4349, 0.4985, 0.7499, 0.1215, -0.2071, 0.9708, 0.7331, 0.4216, 0.5337, 0.375, 0.738, 0.5611, 0.4349, 0.4985, 0.7499, 0.7331, 0.4216, 0.5337, 0.03578, -0.1098, 0.9933, 0.4349, 0.4985, 0.7499, 0.375, 0.738, 0.5611, 0.03578, -0.1098, 0.9933, 0.1215, -0.2071, 0.9708, 0.4349, 0.4985, 0.7499, -0.07879, 0.8065, 0.5859, 0.03578, -0.1098, 0.9933, 0.375, 0.738, 0.5611, -0.3303, -0.8214, 0.4649, 0.1338, -0.2308, 0.9637, -0.5375, -0.7941, 0.2838, -0.0265, -0.1732, 0.9845, 0.1338, -0.2308, 0.9637, -0.3303, -0.8214, 0.4649, -0.3231, 0.5604, 0.7626, 0.03578, -0.1098, 0.9933, -0.07879, 0.8065, 0.5859, -0.5226, 0.6453, 0.5572, -0.3231, 0.5604, 0.7626, -0.07879, 0.8065, 0.5859, -0.215, -0.1089, 0.9705, -0.3231, 0.5604, 0.7626, -0.5226, 0.6453, 0.5572, 0.03578, -0.1098, 0.9933, -0.3231, 0.5604, 0.7626, -0.215, -0.1089, 0.9705, -0.7827, 0.3636, 0.5051, -0.215, -0.1089, 0.9705, -0.5226, 0.6453, 0.5572, -0.8395, 0.04893, 0.5412, -0.215, -0.1089, 0.9705, -0.7827, 0.3636, 0.5051, -0.8395, 0.04893, 0.5412, -0.6118, -0.08662, 0.7863, -0.215, -0.1089, 0.9705, -0.6118, -0.08662, 0.7863, 0.1338, -0.2308, 0.9637, -0.215, -0.1089, 0.9705, 0.1338, -0.2308, 0.9637, -0.6118, -0.08662, 0.7863, -0.4414, 0.1755, 0.88, 0.03578, -0.1098, 0.9933, -0.215, -0.1089, 0.9705, 0.2894, -0.6369, 0.7146, -8.738e-05, -0.6683, 0.7439, 0.03578, -0.1098, 0.9933, 0.2894, -0.6369, 0.7146, 0.2894, -0.6369, 0.7146, -0.215, -0.1089, 0.9705, 0.4504, -0.4128, 0.7916, -0.287, -0.6367, 0.7157, 0.03578, -0.1098, 0.9933, -8.738e-05, -0.6683, 0.7439, 0.4504, -0.4128, 0.7916, -0.215, -0.1089, 0.9705, 0.6151, -0.108, 0.781, 0.1215, -0.2071, 0.9708, 0.03578, -0.1098, 0.9933, -0.287, -0.6367, 0.7157, -0.215, -0.1089, 0.9705, 0.1338, -0.2308, 0.9637, 0.6151, -0.108, 0.781, -0.4594, -0.4147, 0.7854, 0.1215, -0.2071, 0.9708, -0.287, -0.6367, 0.7157, 0.6151, -0.108, 0.781, 0.1338, -0.2308, 0.9637, 0.477, 0.1003, 0.8731, -0.6201, -0.1194, 0.7754, 0.1215, -0.2071, 0.9708, -0.4594, -0.4147, 0.7854, -0.07873, -0.3165, 0.9453, 0.1215, -0.2071, 0.9708, -0.6201, -0.1194, 0.7754, -0.4643, 0.09297, 0.8808, -0.07873, -0.3165, 0.9453, -0.6201, -0.1194, 0.7754, -0.2357, 0.3217, 0.917, -0.07873, -0.3165, 0.9453, -0.4643, 0.09297, 0.8808, -0.0265, -0.1732, 0.9845, -0.07873, -0.3165, 0.9453, -0.2357, 0.3217, 0.917, 0.0001771, 0.3794, 0.9252, -0.0265, -0.1732, 0.9845, -0.2357, 0.3217, 0.917, 0.2393, 0.3265, 0.9144, -0.0265, -0.1732, 0.9845, 0.0001771, 0.3794, 0.9252, 0.1338, -0.2308, 0.9637, -0.0265, -0.1732, 0.9845, 0.2393, 0.3265, 0.9144, 0.477, 0.1003, 0.8731, 0.1338, -0.2308, 0.9637, 0.2393, 0.3265, 0.9144, 0.7592, -0.3655, 0.5385, 0.1338, -0.2308, 0.9637, 0.7222, -0.4503, 0.525, 0.1338, -0.2308, 0.9637, 0.2242, -0.3206, 0.9203, 0.7222, -0.4503, 0.525, 0.2242, -0.3206, 0.9203, 0.1338, -0.2308, 0.9637, -0.4414, 0.1755, 0.88, 0.7222, -0.4503, 0.525, 0.2242, -0.3206, 0.9203, 0.3532, -0.7075, 0.6121, 0.2242, -0.3206, 0.9203, -0.4414, 0.1755, 0.88, -0.1902, -0.3299, 0.9246, 0.2242, -0.3206, 0.9203, -0.1902, -0.3299, 0.9246, 0.3532, -0.7075, 0.6121, -0.2916, 0.3207, 0.9012, -0.1902, -0.3299, 0.9246, -0.4414, 0.1755, 0.88, 0.3532, -0.7075, 0.6121, -0.1902, -0.3299, 0.9246, -0.2247, -0.7279, 0.6478, -0.2247, -0.7279, 0.6478, -0.1902, -0.3299, 0.9246, -0.4325, -0.5595, 0.707, -2.343e-07, 2.697e-05, 1.0, -1.931e-07, 2.697e-05, 1.0, -6.862e-06, 0.0003069, 1.0, -2.332e-07, 0.0003843, 1.0, -2.343e-07, 2.697e-05, 1.0, -6.862e-06, 0.0003069, 1.0, -7.289e-07, 0.0004878, 1.0, -2.332e-07, 0.0003843, 1.0, -6.862e-06, 0.0003069, 1.0, -9.39e-06, 0.0003868, 1.0, -7.289e-07, 0.0004878, 1.0, -6.862e-06, 0.0003069, 1.0, 1.094e-05, 4.646e-06, -1.0, 1.427e-05, 4.97e-08, -1.0, -3.969e-06, -1.284e-05, -1.0, -2.175e-05, -4.391e-05, -1.0, 1.094e-05, 4.646e-06, -1.0, -3.969e-06, -1.284e-05, -1.0, -3.525e-05, -7.234e-05, -1.0, -2.175e-05, -4.391e-05, -1.0, -3.969e-06, -1.284e-05, -1.0, -6.096e-05, -0.0001442, -1.0, -3.525e-05, -7.234e-05, -1.0, -3.969e-06, -1.284e-05, -1.0, -0.4622, 0.8868, -0.0006221, -0.4622, 0.8868, -0.0006201, -0.2381, 0.9712, -0.0004663, -0.2381, 0.9712, -0.0004556, -0.4622, 0.8868, -0.0006221, -0.2381, 0.9712, -0.0004663, 0.2379, 0.9713, -0.0001169, -0.2381, 0.9712, -0.0004556, -0.2381, 0.9712, -0.0004663, 0.2379, 0.9713, -0.0006192, 0.2379, 0.9713, -0.0001169, -0.2381, 0.9712, -0.0004663, 0.2379, 0.9713, -0.0001169, 0.2379, 0.9713, -0.0006192, 0.4622, 0.8868, -0.0002239, 0.4622, 0.8868, 0.0002713, 0.2379, 0.9713, -0.0001169, 0.4622, 0.8868, -0.0002239, 0.9379, 0.0006713, 0.347, 1.0, 0.0005025, 0.0002231, 0.9377, 0.3475, 0.0003362, 0.9377, 0.3475, 0.0003362, 1.0, 0.0005025, 0.0002231, 0.9381, 0.0003095, -0.3464, 0.9381, -0.3465, 0.0002677, 1.0, 0.0005025, 0.0002231, 0.9379, 0.0006713, 0.347, 0.9381, 0.0003095, -0.3464, 1.0, 0.0005025, 0.0002231, 0.9381, -0.3465, 0.0002677, -0.938, 0.0001081, 0.3465, -1.0, 0.0001626, -0.0001106, -0.938, -0.3466, -0.0002123, -0.938, -0.3466, -0.0002123, -1.0, 0.0001626, -0.0001106, -0.938, 0.0004491, -0.3468, -0.9379, 0.3469, -0.0001714, -1.0, 0.0001626, -0.0001106, -0.938, 0.0001081, 0.3465, -0.938, 0.0004491, -0.3468, -1.0, 0.0001626, -0.0001106, -0.9379, 0.3469, -0.0001714, 0.9368, 0.3498, -1.188e-05, 0.8352, 0.5227, 0.1707, 0.9842, 0.177, 1.455e-05, 0.9809, -0.06705, -0.1825, -0.2053, 0.04414, 0.9777, -0.2387, -2.977e-07, 0.9711, -0.2333, -0.05019, 0.9711, -0.04637, -0.2047, 0.9777, 0.03103, -0.2119, 0.9768, 0.1067, -0.1805, 0.9778, 0.1655, -0.1719, 0.9711, 0.04989, -0.2335, 0.9711, 0.1189, -0.1726, 0.9778, 0.2118, 0.03106, 0.9768, 0.2053, -0.04422, 0.9777, 0.1719, 0.1655, 0.9711, 0.1333, 0.198, 0.9711, 0.173, 0.1191, 0.9777, -0.03094, 0.2119, 0.9768, -0.1068, 0.1804, 0.9778, -2.068e-06, 0.2389, 0.971, -0.198, 0.1336, 0.9711, -0.1189, 0.1728, 0.9778, -0.2118, -0.03107, 0.9768, 0.172, -0.1655, -0.9711, 0.1333, -0.198, -0.9711, 0.04644, -0.2048, -0.9777, 0.1214, -0.1763, -0.9768, -0.1068, -0.1806, -0.9777, 3.836e-07, -0.2388, -0.9711, -0.198, -0.1337, -0.971, -0.119, -0.1726, -0.9778, -0.1765, -0.1215, -0.9768, -0.1808, 0.1067, -0.9777, -0.2387, -1.844e-07, -0.9711, -0.2333, 0.05022, -0.9711, -0.04644, 0.2048, -0.9777, -0.1214, 0.1764, -0.9768, 0.1068, 0.1807, -0.9777, 0.1657, 0.1721, -0.971, 0.05001, 0.2336, -0.971, 0.1191, 0.1728, -0.9777, 0.1765, 0.1216, -0.9768, 0.2053, 0.04419, -0.9777, 0.006759, 0.05792, 0.9983, 0.006759, 0.05792, 0.9983, 0.006759, 0.05792, 0.9983, 0.006759, 0.05792, 0.9983, 0.006759, 0.05792, 0.9983, 0.1726, 0.2349, 0.9566, 0.1726, 0.2349, 0.9566, 0.1726, 0.2349, 0.9566])] * 3)])
me_co_culling = bpy.data.meshes.new('co_culling')
me_co_culling.from_pydata([(0.0, 0.0, 0.0), (0.0, 0.0, 0.0), (0.0, 0.0, 0.0), (0.0, 0.0, 0.0), (0.0, 0.0, 0.0), (0.0, 0.0, 0.0), (0.0, 0.0, 0.0), (0.0, 0.0, 0.0)], [], [(0, 1, 3, 2), (2, 3, 7, 6), (6, 7, 5, 4), (4, 5, 1, 0), (2, 6, 4, 0), (7, 3, 1, 5)])
me_co_culling.use_remesh_preserve_volume = False
me_co_culling.use_remesh_preserve_attributes = False
me_co_culling.use_mirror_vertex_groups = False
me_co_culling.update()

# ---- objects
ob_c_c = bpy.data.objects.new('c_c', me_c_c)
ob_g_name_016 = bpy.data.objects.new('g_name_016', me_g_name_016)
ob_g_name_015 = bpy.data.objects.new('g_name_015', me_g_name_015)
ob_g_name_014 = bpy.data.objects.new('g_name_014', me_g_name_014)
ob_g_name_013 = bpy.data.objects.new('g_name_013', me_g_name_013)
ob_g_name_012 = bpy.data.objects.new('g_name_012', me_g_name_012)
ob_g_name_011 = bpy.data.objects.new('g_name_011', me_g_name_011)
ob_g_name_010 = bpy.data.objects.new('g_name_010', me_g_name_010)
ob_g_name_009 = bpy.data.objects.new('g_name_009', me_g_name_009)
ob_g_name_008 = bpy.data.objects.new('g_name_008', me_g_name_008)
ob_g_name_007 = bpy.data.objects.new('g_name_007', me_g_name_007)
ob_g_name_006 = bpy.data.objects.new('g_name_006', me_g_name_006)
ob_g_name_005 = bpy.data.objects.new('g_name_005', me_g_name_005)
ob_g_name_004 = bpy.data.objects.new('g_name_004', me_g_name_004)
ob_g_name_003 = bpy.data.objects.new('g_name_003', me_g_name_003)
ob_g_name_002 = bpy.data.objects.new('g_name_002', me_g_name_002)
ob_g_name_001 = bpy.data.objects.new('g_name_001', me_g_name_001)
ob_g_g = bpy.data.objects.new('g_g', me_g_g)
ob_co_culling = bpy.data.objects.new('co_culling', me_co_culling)

# ---- transforms, parenting, visibility, modifiers, constraints
ob_c_c.location = (0.0, 0.0, 0.0)
ob_c_c.hide_viewport = True
ob_c_c.lineart.crease_threshold = 0.0
ob_g_name_016.location = (0.0, 0.0, 0.0)
ob_g_name_016.lineart.crease_threshold = 0.0
ob_g_name_015.location = (0.0, 0.0, 0.0)
ob_g_name_015.lineart.crease_threshold = 0.0
ob_g_name_014.location = (0.0, 0.0, 0.0)
ob_g_name_014.lineart.crease_threshold = 0.0
ob_g_name_013.location = (0.0, 0.0, 0.0)
ob_g_name_013.lineart.crease_threshold = 0.0
ob_g_name_012.location = (0.0, 0.0, 0.0)
ob_g_name_012.lineart.crease_threshold = 0.0
ob_g_name_011.location = (0.0, 0.0, 0.0)
ob_g_name_011.lineart.crease_threshold = 0.0
ob_g_name_010.location = (0.0, 0.0, 0.0)
ob_g_name_010.lineart.crease_threshold = 0.0
ob_g_name_009.location = (0.0, 0.0, 0.0)
ob_g_name_009.lineart.crease_threshold = 0.0
ob_g_name_008.location = (0.0, 0.0, 0.0)
ob_g_name_008.lineart.crease_threshold = 0.0
ob_g_name_007.location = (0.0, 0.0, 0.0)
ob_g_name_007.lineart.crease_threshold = 0.0
ob_g_name_006.location = (0.0, 0.0, 0.0)
ob_g_name_006.lineart.crease_threshold = 0.0
ob_g_name_005.location = (0.0, 0.0, 0.0)
ob_g_name_005.lineart.crease_threshold = 0.0
ob_g_name_004.location = (0.0, 0.0, 0.0)
ob_g_name_004.lineart.crease_threshold = 0.0
ob_g_name_003.location = (0.0, 0.0, 0.0)
ob_g_name_003.lineart.crease_threshold = 0.0
ob_g_name_002.location = (0.0, 0.0, 0.0)
ob_g_name_002.lineart.crease_threshold = 0.0
ob_g_name_001.location = (0.0, 0.0, 0.0)
ob_g_name_001.lineart.crease_threshold = 0.0
ob_g_g.location = (0.0, 0.0, 0.0)
ob_g_g.lineart.crease_threshold = 0.0
ob_co_culling.location = (0.0, 0.0, 0.0)
ob_co_culling.lineart.crease_threshold = 0.0

# ---- collection membership
col_collection_1.objects.link(ob_c_c)
col_collection_1.objects.link(ob_g_name_016)
col_collection_1.objects.link(ob_g_name_015)
col_collection_1.objects.link(ob_g_name_014)
col_collection_1.objects.link(ob_g_name_013)
col_collection_1.objects.link(ob_g_name_012)
col_collection_1.objects.link(ob_g_name_011)
col_collection_1.objects.link(ob_g_name_010)
col_collection_1.objects.link(ob_g_name_009)
col_collection_1.objects.link(ob_g_name_008)
col_collection_1.objects.link(ob_g_name_007)
col_collection_1.objects.link(ob_g_name_006)
col_collection_1.objects.link(ob_g_name_005)
col_collection_1.objects.link(ob_g_name_004)
col_collection_1.objects.link(ob_g_name_003)
col_collection_1.objects.link(ob_g_name_002)
col_collection_1.objects.link(ob_g_name_001)
col_collection_1.objects.link(ob_g_g)
col_collection_1.objects.link(ob_co_culling)
col_collection_2.objects.link(ob_g_g)
col_collection_3.objects.link(ob_g_g)
col_collection_4.objects.link(ob_g_g)
col_collection_5.objects.link(ob_g_g)
col_collection_6.objects.link(ob_g_g)
col_collection_7.objects.link(ob_g_g)
col_collection_8.objects.link(ob_g_g)
col_collection_9.objects.link(ob_g_g)
col_collection_10.objects.link(ob_g_g)
col_collection_11.objects.link(ob_g_g)
col_collection_12.objects.link(ob_g_g)
col_collection_13.objects.link(ob_g_g)
col_collection_14.objects.link(ob_g_g)
col_collection_15.objects.link(ob_g_g)
col_collection_16.objects.link(ob_g_g)
col_collection_17.objects.link(ob_g_g)
col_collection_18.objects.link(ob_g_g)
col_collection_19.objects.link(ob_g_g)
col_collection_20.objects.link(ob_g_g)

# ---- scene / render settings (as saved in the file)
scene.frame_start = 1; scene.frame_end = 250; scene.frame_set(1)
scene.render.engine = 'CYCLES'
scene.render.resolution_percentage = 50
scene.render.dither_intensity = 0.0
scene.cycles.use_denoising = False
scene.cycles.samples = 128
scene.cycles.sampling_pattern = 'TABULATED_SOBOL'
scene.cycles.use_adaptive_sampling = False
scene.cycles.use_light_tree = False
scene.cycles.blur_glossy = 0.0
scene.cycles.sample_clamp_indirect = 0.0
scene.view_settings.view_transform = 'Standard'
bpy.context.view_layer.update()

# ---- added for rendering (the .blend has no active camera and no usable light): camera, sun
cam_auto = bpy.data.cameras.new('AutoCamera')
cam_auto.lens = 50.0
cam_auto.sensor_width = 36.0
cam_auto.clip_end = 1000.0
ob_auto_camera = bpy.data.objects.new('AutoCamera', cam_auto)
scene.collection.objects.link(ob_auto_camera)
ob_auto_camera.location = (0.381078, -0.453458, 0.324863)
ob_auto_camera.rotation_euler = (1.09748, -7.21219e-08, 0.694738)
scene.camera = ob_auto_camera
light_auto_sun = bpy.data.lights.new('AutoSun', 'SUN')
light_auto_sun.energy = 3.0
light_auto_sun.angle = 0.0523599
ob_auto_sun = bpy.data.objects.new('AutoSun', light_auto_sun)
scene.collection.objects.link(ob_auto_sun)
ob_auto_sun.rotation_euler = (0.872665, 0.174533, 0.523599)
bpy.context.view_layer.update()
